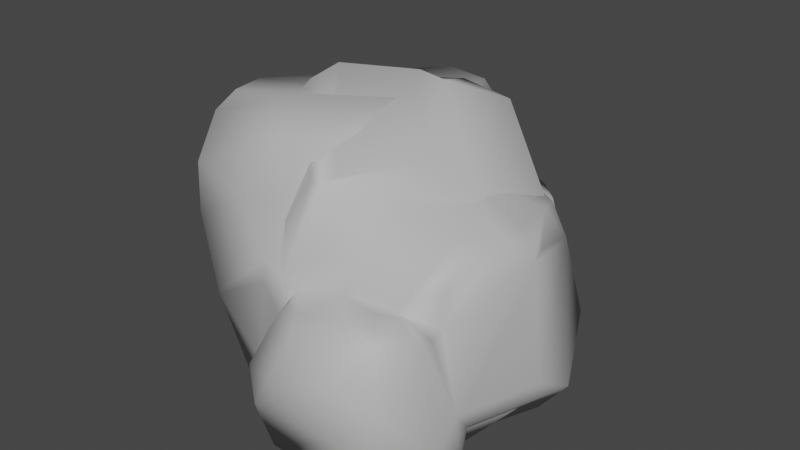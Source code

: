 # Source: rocks.blend  (saved by Blender 3.3.6; exported with 4.5.12 LTS)
import bpy
from mathutils import Matrix  # noqa: F401  (used for matrix-valued properties, if any)

bpy.ops.wm.read_factory_settings(use_empty=True)
scene = bpy.context.scene
scene.name = 'Scene'

# ---- collections
col_collection = bpy.data.collections.new('Collection'); scene.collection.children.link(col_collection)

# ---- materials (node trees are filled in below, after node groups)
mat_rocks_mat = bpy.data.materials.new('rocks_mat')
mat_rocks_mat.use_transparent_shadow = False
mat_rocks_mat.diffuse_color = (0.5, 0.5, 0.5, 1.0)
mat_rocks_mat.roughness = 0.5528

# ---- material node trees
mat_rocks_mat.use_nodes = True; mat_rocks_mat.node_tree.nodes.clear()
_N = mat_rocks_mat.node_tree.nodes; _L = mat_rocks_mat.node_tree.links
n0 = _N.new('ShaderNodeBsdfPrincipled'); n0.name = 'Principled BSDF'; n0.location = (10, 300)
n0.distribution = 'GGX'
n0.subsurface_method = 'RANDOM_WALK_SKIN'
n0.inputs[0].default_value = (0.5, 0.5, 0.5, 1.0)
n0.inputs[2].default_value = 0.5528
n0.inputs[3].default_value = 1.45
n0.inputs[27].default_value = (0.0, 0.0, 0.0, 1.0)
n0.inputs[28].default_value = 1.0
n1 = _N.new('ShaderNodeOutputMaterial'); n1.name = 'Material Output'; n1.location = (300, 300)
n2 = _N.new('ShaderNodeNormalMap'); n2.name = 'Normal Map'; n2.location = (-300, -300)
n2.label = 'Normal/Map'
_L.new(n0.outputs[0], n1.inputs[0])
_L.new(n2.outputs[0], n0.inputs[5])
n1.is_active_output = True

# ---- world
world_world = bpy.data.worlds.new('World'); scene.world = world_world
world_world.use_nodes = True; world_world.node_tree.nodes.clear()
_N = world_world.node_tree.nodes; _L = world_world.node_tree.links
n0 = _N.new('ShaderNodeOutputWorld'); n0.name = 'World Output'; n0.location = (300, 300)
n1 = _N.new('ShaderNodeBackground'); n1.name = 'Background'; n1.location = (10, 300)
n1.inputs[0].default_value = (0.05088, 0.05088, 0.05088, 1.0)
_L.new(n1.outputs[0], n0.inputs[0])
n0.is_active_output = True
world_world.color = (0.05088, 0.05088, 0.05088)
world_world.use_sun_shadow = False
world_world.sun_shadow_jitter_overblur = 0.0

# ---- meshes
me_rock1 = bpy.data.meshes.new('rock1')
me_rock1.from_pydata([(0.106, -0.1661, 0.7848), (0.1933, -0.3501, 0.4863), (0.3691, 0.1234, 0.4548), (0.2482, 0.2062, 0.6853), (0.5599, 0.0539, 0.1256), (0.4071, -0.2784, 0.1955), (0.2346, -0.3826, 0.2113), (0.1961, -0.4207, 0.3367), (-0.2971, -0.1746, 0.7742), (-0.2458, -0.3267, 0.5407), (-0.2748, -0.3879, 0.4193), (0.3435, -0.1887, -0.01569), (0.1407, -0.2861, -0.01839), (0.3739, -0.2041, 0.04096), (0.1748, -0.3163, 0.04418), (0.5104, 0.06538, -0.01359), (0.55, 0.09769, 0.03416), (-0.4668, -0.3371, 0.3072), (-0.3643, -0.269, 0.09009), (-0.2993, -0.2382, -0.01398), (-0.3833, -0.1295, 0.7722), (-0.6063, -0.1382, 0.6232), (-0.6397, -0.1808, 0.5173), (-0.6486, -0.1911, 0.4478), (-0.7046, 0.1062, 0.5382), (-0.7517, 0.09039, 0.424), (-0.7585, 0.08817, 0.3507), (-0.6509, -0.02067, 0.2899), (-0.6081, 0.00932, 0.1947), (-0.6651, 0.158, 0.1386), (-0.7327, 0.1521, 0.2545), (-0.7162, 0.1809, 0.2192), (-0.6891, 0.224, 0.2091), (-0.6595, 0.197, 0.1349), (-0.5893, 0.2408, 0.449), (-0.5922, 0.2836, 0.3359), (-0.6505, 0.261, 0.1995), (-0.4181, 0.4227, 0.3113), (-0.6378, 0.208, 0.1218), (-0.3603, 0.3981, 0.4502), (-0.4761, 0.2124, 0.6881), (-0.3704, 0.2667, 0.6943), (-0.2389, 0.3624, 0.655), (-0.3973, 0.07966, 0.7589), (-0.3695, -0.05711, 0.7887), (-0.3258, -0.1172, 0.7924), (-0.3761, 0.1879, 0.7285), (-0.1059, 0.01553, 0.7975), (-0.04164, 0.3582, 0.6865), (-0.2431, 0.1738, 0.7496), (-0.05067, 0.4258, 0.3975), (-0.05659, 0.4623, 0.1483), (-0.1144, 0.3378, -0.02076), (-0.3084, 0.2683, -0.01176), (0.2074, 0.1978, -0.02113), (0.2624, 0.2565, 0.05548), (0.105, -0.01944, -0.02113), (-0.3325, -0.0001324, -0.008846)], [], [(0, 1, 2, 3), (5, 4, 2, 1), (7, 6, 5, 1), (0, 8, 9, 1), (1, 9, 10, 7), (12, 11, 13, 14), (14, 13, 5, 6), (11, 15, 16, 13), (13, 16, 4, 5), (7, 10, 17, 18), (7, 18, 19, 6), (14, 6, 19, 12), (21, 9, 8, 20), (9, 21, 22, 10), (23, 17, 10, 22), (21, 24, 25, 22), (26, 23, 22, 25), (27, 17, 23, 26), (18, 28, 29, 19), (17, 27, 28, 18), (28, 30, 31, 29), (30, 28, 27, 26), (29, 31, 32, 33), (35, 30, 26, 34), (24, 34, 26, 25), (35, 32, 31, 30), (37, 36, 32, 35), (36, 38, 33, 32), (37, 35, 34, 39), (41, 34, 24, 40), (34, 41, 42, 39), (44, 43, 40, 20), (24, 21, 20, 40), (20, 8, 45, 44), (43, 46, 41, 40), (47, 45, 8, 0), (48, 47, 0, 3), (43, 44, 45, 47), (43, 47, 49, 46), (49, 42, 41, 46), (49, 47, 48, 42), (48, 50, 39, 42), (51, 37, 39, 50), (37, 51, 52, 53), (53, 38, 36, 37), (15, 54, 55, 16), (48, 3, 2, 50), (55, 54, 52, 51), (55, 51, 50, 2), (16, 55, 2, 4), (11, 56, 54, 15), (52, 54, 56, 53), (19, 56, 11, 12), (53, 56, 19, 57), (57, 33, 38, 53), (33, 57, 19, 29)])
me_rock1.polygons.foreach_set('use_smooth', [True] * 56)
_uv = me_rock1.uv_layers.new(name='map1')
_uv.uv.foreach_set('vector', [0.7894, 0.2973, 0.7396, 0.3287, 0.7228, 0.2474, 0.7652, 0.2347, 0.6816, 0.3154, 0.6629, 0.26, 0.7228, 0.2474, 0.7396, 0.3287, 0.7187, 0.3459, 0.6966, 0.3441, 0.6816, 0.3154, 0.7396, 0.3287, 0.1581, 0.8733, 0.154, 0.9387, 0.1092, 0.9291, 0.1017, 0.8576, 0.8073, 0.3927, 0.8139, 0.4648, 0.7917, 0.4673, 0.7803, 0.391, 0.6859, 0.5901, 0.6718, 0.5565, 0.6798, 0.5493, 0.696, 0.5827, 0.73, 0.3954, 0.7209, 0.3594, 0.7487, 0.354, 0.759, 0.3851, 0.6418, 0.3109, 0.6404, 0.2617, 0.6482, 0.2536, 0.6525, 0.3101, 0.6525, 0.3101, 0.6482, 0.2536, 0.6629, 0.26, 0.6816, 0.3154, 0.7803, 0.391, 0.7917, 0.4673, 0.774, 0.4991, 0.7358, 0.4834, 0.7803, 0.391, 0.7358, 0.4834, 0.718, 0.4731, 0.759, 0.3851, 0.73, 0.3954, 0.759, 0.3851, 0.718, 0.4731, 0.7189, 0.4012, 0.8313, 0.5298, 0.8139, 0.4648, 0.8572, 0.4798, 0.8583, 0.4956, 0.8139, 0.4648, 0.8313, 0.5298, 0.8123, 0.5331, 0.7917, 0.4673, 0.8008, 0.5345, 0.774, 0.4991, 0.7917, 0.4673, 0.8123, 0.5331, 0.4919, 0.7725, 0.4525, 0.7539, 0.4547, 0.7363, 0.4997, 0.7526, 0.4543, 0.7256, 0.5014, 0.74, 0.4997, 0.7526, 0.4547, 0.7363, 0.4751, 0.7125, 0.5339, 0.7071, 0.5014, 0.74, 0.4543, 0.7256, 0.5261, 0.666, 0.4711, 0.6953, 0.4429, 0.6906, 0.5235, 0.6454, 0.5339, 0.7071, 0.4751, 0.7125, 0.4711, 0.6953, 0.5261, 0.666, 0.4711, 0.6953, 0.4448, 0.7114, 0.4399, 0.7062, 0.4429, 0.6906, 0.4448, 0.7114, 0.4711, 0.6953, 0.4751, 0.7125, 0.4543, 0.7256, 0.4429, 0.6906, 0.4399, 0.7062, 0.4323, 0.7045, 0.4356, 0.6909, 0.415, 0.7274, 0.4448, 0.7114, 0.4543, 0.7256, 0.4214, 0.7471, 0.4525, 0.7539, 0.4214, 0.7471, 0.4543, 0.7256, 0.4547, 0.7363, 0.415, 0.7274, 0.4323, 0.7045, 0.4399, 0.7062, 0.4448, 0.7114, 0.3787, 0.7264, 0.4239, 0.703, 0.4323, 0.7045, 0.415, 0.7274, 0.4239, 0.703, 0.4323, 0.6879, 0.4356, 0.6909, 0.4323, 0.7045, 0.3787, 0.7264, 0.415, 0.7274, 0.4214, 0.7471, 0.3756, 0.7513, 0.4143, 0.804, 0.4214, 0.7471, 0.4525, 0.7539, 0.4305, 0.7933, 0.4076, 0.8615, 0.4472, 0.8256, 0.4718, 0.8369, 0.4517, 0.8703, 0.4749, 0.8191, 0.4522, 0.8115, 0.4305, 0.7933, 0.4872, 0.8161, 0.4525, 0.7539, 0.4919, 0.7725, 0.4872, 0.8161, 0.4305, 0.7933, 0.1608, 0.9532, 0.154, 0.9387, 0.1637, 0.9436, 0.1732, 0.9511, 0.1958, 0.9564, 0.2142, 0.9534, 0.2282, 0.9532, 0.2195, 0.9705, 0.1859, 0.9088, 0.1637, 0.9436, 0.154, 0.9387, 0.1581, 0.8733, 0.2443, 0.8999, 0.1859, 0.9088, 0.1581, 0.8733, 0.2215, 0.8516, 0.1958, 0.9564, 0.1732, 0.9511, 0.1637, 0.9436, 0.1859, 0.9088, 0.1958, 0.9564, 0.1859, 0.9088, 0.2118, 0.9317, 0.2142, 0.9534, 0.2118, 0.9317, 0.2459, 0.9324, 0.2282, 0.9532, 0.2142, 0.9534, 0.2118, 0.9317, 0.1859, 0.9088, 0.2443, 0.8999, 0.2459, 0.9324, 0.5038, 0.8321, 0.5018, 0.8802, 0.4517, 0.8703, 0.4718, 0.8369, 0.5002, 0.9209, 0.4421, 0.893, 0.4517, 0.8703, 0.5018, 0.8802, 0.4421, 0.893, 0.5002, 0.9209, 0.4856, 0.953, 0.4522, 0.9528, 0.5924, 0.6581, 0.5992, 0.7162, 0.5854, 0.723, 0.5446, 0.6954, 0.632, 0.5274, 0.6083, 0.5754, 0.5947, 0.5636, 0.6242, 0.5192, 0.7803, 0.1837, 0.7652, 0.2347, 0.7228, 0.2474, 0.7362, 0.1638, 0.5947, 0.5636, 0.6083, 0.5754, 0.5829, 0.6261, 0.5515, 0.6099, 0.6664, 0.2031, 0.6981, 0.1485, 0.7362, 0.1638, 0.7228, 0.2474, 0.6482, 0.2536, 0.6664, 0.2031, 0.7228, 0.2474, 0.6629, 0.26, 0.6718, 0.5565, 0.6425, 0.5937, 0.6083, 0.5754, 0.632, 0.5274, 0.5829, 0.6261, 0.6083, 0.5754, 0.6425, 0.5937, 0.5924, 0.6581, 0.6745, 0.661, 0.6425, 0.5937, 0.6718, 0.5565, 0.6859, 0.5901, 0.5924, 0.6581, 0.6425, 0.5937, 0.6745, 0.661, 0.6357, 0.6643, 0.6357, 0.6643, 0.6008, 0.7204, 0.5992, 0.7162, 0.5924, 0.6581, 0.6008, 0.7204, 0.6357, 0.6643, 0.6745, 0.661, 0.6071, 0.7218])
me_rock1.materials.append(mat_rocks_mat)
me_rock1.update()
me_rock1.normals_split_custom_set([tuple(v) for v in zip(*[iter([0.4556, -0.4393, 0.7742, 0.5503, -0.6235, 0.5553, 0.8746, 0.2533, 0.4134, 0.7062, 0.3637, 0.6074, 0.8435, -0.436, 0.3138, 0.9427, 0.1522, 0.2968, 0.8746, 0.2533, 0.4134, 0.5503, -0.6235, 0.5553, 0.1037, -0.9946, -0.006123, 0.1772, -0.9472, -0.2673, 0.8435, -0.436, 0.3138, 0.5503, -0.6235, 0.5553, 0.4556, -0.4393, 0.7742, -0.0988, -0.7198, 0.6871, -0.09035, -0.8597, 0.5027, 0.5503, -0.6235, 0.5553, 0.5503, -0.6235, 0.5553, -0.09035, -0.8597, 0.5027, -0.1469, -0.9891, 0.006992, 0.1037, -0.9946, -0.006123, -0.01599, -0.4148, -0.9098, 0.1422, -0.1505, -0.9783, 0.663, -0.6103, -0.4335, 0.07129, -0.9113, -0.4056, 0.07129, -0.9113, -0.4056, 0.663, -0.6103, -0.4335, 0.8435, -0.436, 0.3138, 0.1772, -0.9472, -0.2673, 0.1422, -0.1505, -0.9783, 0.2884, 0.07564, -0.9545, 0.7765, 0.6123, -0.1487, 0.663, -0.6103, -0.4335, 0.663, -0.6103, -0.4335, 0.7765, 0.6123, -0.1487, 0.9427, 0.1522, 0.2968, 0.8435, -0.436, 0.3138, 0.1037, -0.9946, -0.006123, -0.1469, -0.9891, 0.006992, -0.4217, -0.8644, -0.2739, -0.3806, -0.8179, -0.4314, 0.1037, -0.9946, -0.006123, -0.3806, -0.8179, -0.4314, -0.2226, -0.4915, -0.842, 0.1772, -0.9472, -0.2673, 0.07129, -0.9113, -0.4056, 0.1772, -0.9472, -0.2673, -0.2226, -0.4915, -0.842, -0.01599, -0.4148, -0.9098, -0.5985, -0.3486, 0.7213, -0.09035, -0.8597, 0.5027, -0.0988, -0.7198, 0.6871, -0.4956, -0.4614, 0.7359, -0.09035, -0.8597, 0.5027, -0.5985, -0.3486, 0.7213, -0.6148, -0.6842, 0.3923, -0.1469, -0.9891, 0.006992, -0.7392, -0.6654, -0.1037, -0.4217, -0.8644, -0.2739, -0.1469, -0.9891, 0.006992, -0.6148, -0.6842, 0.3923, -0.5985, -0.3486, 0.7213, -0.7425, 0.2022, 0.6386, -0.9589, 0.1444, 0.2443, -0.6148, -0.6842, 0.3923, -0.9887, -0.006959, -0.15, -0.7392, -0.6654, -0.1037, -0.6148, -0.6842, 0.3923, -0.9589, 0.1444, 0.2443, -0.7425, -0.4593, -0.4877, -0.4217, -0.8644, -0.2739, -0.7392, -0.6654, -0.1037, -0.9887, -0.006959, -0.15, -0.3806, -0.8179, -0.4314, -0.7321, -0.452, -0.5096, -0.5764, -0.1765, -0.7979, -0.2226, -0.4915, -0.842, -0.4217, -0.8644, -0.2739, -0.7425, -0.4593, -0.4877, -0.7321, -0.452, -0.5096, -0.3806, -0.8179, -0.4314, -0.7321, -0.452, -0.5096, -0.9775, 0.1687, -0.1265, -0.968, 0.05599, -0.2446, -0.5764, -0.1765, -0.7979, -0.9775, 0.1687, -0.1265, -0.7321, -0.452, -0.5096, -0.7425, -0.4593, -0.4877, -0.9887, -0.006959, -0.15, -0.5764, -0.1765, -0.7979, -0.968, 0.05599, -0.2446, -0.742, 0.6696, 0.03262, -0.4579, 0.03777, -0.8882, -0.6305, 0.7333, 0.2543, -0.9775, 0.1687, -0.1265, -0.9887, -0.006959, -0.15, -0.577, 0.7502, 0.3229, -0.7425, 0.2022, 0.6386, -0.577, 0.7502, 0.3229, -0.9887, -0.006959, -0.15, -0.9589, 0.1444, 0.2443, -0.6305, 0.7333, 0.2543, -0.742, 0.6696, 0.03262, -0.968, 0.05599, -0.2446, -0.9775, 0.1687, -0.1265, -0.3051, 0.9414, -0.1439, -0.4348, 0.8233, -0.3649, -0.742, 0.6696, 0.03262, -0.6305, 0.7333, 0.2543, -0.4348, 0.8233, -0.3649, -0.4076, 0.431, -0.805, -0.4579, 0.03777, -0.8882, -0.742, 0.6696, 0.03262, -0.3051, 0.9414, -0.1439, -0.6305, 0.7333, 0.2543, -0.577, 0.7502, 0.3229, -0.2551, 0.9263, 0.2774, -0.4219, 0.7139, 0.5589, -0.577, 0.7502, 0.3229, -0.7425, 0.2022, 0.6386, -0.59, 0.4049, 0.6985, -0.577, 0.7502, 0.3229, -0.4219, 0.7139, 0.5589, -0.1769, 0.8362, 0.5191, -0.2551, 0.9263, 0.2774, -0.2671, 0.09309, 0.9592, -0.2865, 0.1589, 0.9448, -0.59, 0.4049, 0.6985, -0.4956, -0.4614, 0.7359, -0.7425, 0.2022, 0.6386, -0.5985, -0.3486, 0.7213, -0.4956, -0.4614, 0.7359, -0.59, 0.4049, 0.6985, -0.4956, -0.4614, 0.7359, -0.0988, -0.7198, 0.6871, -0.04661, -0.04393, 0.9979, -0.2671, 0.09309, 0.9592, -0.2865, 0.1589, 0.9448, -0.1416, 0.3351, 0.9315, -0.4219, 0.7139, 0.5589, -0.59, 0.4049, 0.6985, 0.09261, 0.1664, 0.9817, -0.04661, -0.04393, 0.9979, -0.0988, -0.7198, 0.6871, 0.4556, -0.4393, 0.7742, 0.2931, 0.7496, 0.5935, 0.09261, 0.1664, 0.9817, 0.4556, -0.4393, 0.7742, 0.7062, 0.3637, 0.6074, -0.2865, 0.1589, 0.9448, -0.2671, 0.09309, 0.9592, -0.04661, -0.04393, 0.9979, 0.09261, 0.1664, 0.9817, -0.2865, 0.1589, 0.9448, 0.09261, 0.1664, 0.9817, -0.06136, 0.3387, 0.9389, -0.1416, 0.3351, 0.9315, -0.06136, 0.3387, 0.9389, -0.1769, 0.8362, 0.5191, -0.4219, 0.7139, 0.5589, -0.1416, 0.3351, 0.9315, -0.06136, 0.3387, 0.9389, 0.09261, 0.1664, 0.9817, 0.2931, 0.7496, 0.5935, -0.1769, 0.8362, 0.5191, 0.2931, 0.7496, 0.5935, 0.3674, 0.9196, 0.1392, -0.2551, 0.9263, 0.2774, -0.1769, 0.8362, 0.5191, 0.2595, 0.9533, -0.1548, -0.3051, 0.9414, -0.1439, -0.2551, 0.9263, 0.2774, 0.3674, 0.9196, 0.1392, -0.3051, 0.9414, -0.1439, 0.2595, 0.9533, -0.1548, -0.07128, 0.4934, -0.8669, -0.2383, 0.4144, -0.8783, -0.2383, 0.4144, -0.8783, -0.4076, 0.431, -0.805, -0.4348, 0.8233, -0.3649, -0.3051, 0.9414, -0.1439, 0.2884, 0.07564, -0.9545, 0.1123, 0.2604, -0.959, 0.5193, 0.8478, -0.1079, 0.7765, 0.6123, -0.1487, 0.2931, 0.7496, 0.5935, 0.7062, 0.3637, 0.6074, 0.8746, 0.2533, 0.4134, 0.3674, 0.9196, 0.1392, 0.5193, 0.8478, -0.1079, 0.1123, 0.2604, -0.959, -0.07128, 0.4934, -0.8669, 0.2595, 0.9533, -0.1548, 0.5193, 0.8478, -0.1079, 0.2595, 0.9533, -0.1548, 0.3674, 0.9196, 0.1392, 0.8746, 0.2533, 0.4134, 0.7765, 0.6123, -0.1487, 0.5193, 0.8478, -0.1079, 0.8746, 0.2533, 0.4134, 0.9427, 0.1522, 0.2968, 0.1422, -0.1505, -0.9783, -0.005504, -0.006612, -1.0, 0.1123, 0.2604, -0.959, 0.2884, 0.07564, -0.9545, -0.07128, 0.4934, -0.8669, 0.1123, 0.2604, -0.959, -0.005504, -0.006612, -1.0, -0.2383, 0.4144, -0.8783, -0.2226, -0.4915, -0.842, -0.005504, -0.006612, -1.0, 0.1422, -0.1505, -0.9783, -0.01599, -0.4148, -0.9098, -0.2383, 0.4144, -0.8783, -0.005504, -0.006612, -1.0, -0.2226, -0.4915, -0.842, -0.16, -0.004345, -0.9871, -0.16, -0.004345, -0.9871, -0.4579, 0.03777, -0.8882, -0.4076, 0.431, -0.805, -0.2383, 0.4144, -0.8783, -0.4579, 0.03777, -0.8882, -0.16, -0.004345, -0.9871, -0.2226, -0.4915, -0.842, -0.5764, -0.1765, -0.7979])] * 3)])
me_rock2 = bpy.data.meshes.new('rock2')
me_rock2.from_pydata([(0.1358, -0.4332, 0.3266), (0.2627, -0.3445, 0.3047), (0.2363, -0.09753, 0.7796), (0.1654, -0.1551, 0.7893), (-0.1631, -0.4092, 0.3544), (0.07559, -0.1587, 0.7872), (-0.03731, -0.4796, 0.2372), (0.001552, -0.4817, 0.2365), (0.2373, -0.2535, 0.09578), (0.05878, -0.3385, -0.0259), (0.1778, -0.2595, -0.02224), (-0.04972, -0.3591, -0.02512), (-0.2622, -0.3332, 0.3364), (-0.2816, -0.3096, 0.2913), (-0.1806, -0.2604, -0.02423), (-0.296, -0.2043, 0.3924), (-0.324, -0.1973, 0.2916), (-0.3376, -0.0533, 0.1669), (-0.3526, 0.09388, 0.04362), (-0.3146, 0.06382, -0.02255), (-0.3401, 0.2045, 0.03657), (-0.2954, 0.1938, -0.02228), (-0.2769, 0.3692, 0.201), (-0.1787, 0.37, 0.5577), (-0.1928, 0.04979, 0.6777), (0.000737, 0.3638, -0.02456), (0.29, 0.3729, 0.2268), (0.2645, 0.3737, 0.4236), (0.189, 0.3705, 0.5839), (0.2699, 0.2714, 0.6325), (0.2919, 0.3394, 0.4377), (0.3118, 0.3533, 0.224), (0.2919, 0.1908, -0.02167), (0.2704, -0.04925, -0.01972), (0.2915, -0.03307, 0.01491), (0.2917, -0.193, 0.1895), (0.2642, 0.04377, -0.01808), (-0.1437, -0.2078, 0.5433), (-0.04939, -0.0566, 0.7378)], [], [(0, 1, 2, 3), (5, 4, 0, 3), (4, 6, 7, 0), (1, 0, 7, 8), (7, 9, 10, 8), (6, 11, 9, 7), (6, 4, 12, 13), (13, 14, 11, 6), (16, 13, 12, 15), (19, 14, 17, 18), (16, 17, 14, 13), (21, 19, 18, 20), (22, 20, 18, 17), (22, 17, 16, 23), (15, 24, 23, 16), (25, 21, 20, 22), (27, 28, 29, 30), (26, 27, 30, 31), (32, 25, 26, 31), (10, 33, 34, 8), (8, 34, 35, 1), (2, 1, 35, 29), (29, 35, 34, 30), (32, 31, 30, 34), (33, 36, 32, 34), (15, 12, 4, 37), (38, 37, 4, 5), (37, 38, 24, 15), (5, 3, 2, 38), (38, 2, 29, 24), (28, 23, 24, 29), (23, 28, 27, 22), (26, 25, 22, 27), (10, 9, 11, 33), (33, 11, 14, 36), (21, 36, 14, 19), (25, 32, 36, 21)])
me_rock2.polygons.foreach_set('use_smooth', [True] * 37)
_uv = me_rock2.uv_layers.new(name='map1')
_uv.uv.foreach_set('vector', [0.3184, 0.9044, 0.3156, 0.8799, 0.3947, 0.8474, 0.398, 0.8624, 0.06463, 0.8523, 0.02774, 0.7706, 0.07627, 0.7658, 0.07915, 0.8533, 0.1793, 0.09029, 0.2, 0.06843, 0.2063, 0.06824, 0.2278, 0.08509, 0.3156, 0.8799, 0.3184, 0.9044, 0.2996, 0.925, 0.2817, 0.8681, 0.2996, 0.925, 0.2569, 0.896, 0.2612, 0.8725, 0.2817, 0.8681, 0.2, 0.06843, 0.1963, 0.02178, 0.214, 0.01956, 0.2063, 0.06824, 0.5662, 0.7303, 0.5851, 0.7549, 0.5786, 0.7738, 0.5715, 0.7775, 0.5715, 0.7775, 0.519, 0.7728, 0.5197, 0.7454, 0.5662, 0.7303, 0.5712, 0.7961, 0.5715, 0.7775, 0.5786, 0.7738, 0.5874, 0.794, 0.5187, 0.8336, 0.519, 0.7728, 0.5508, 0.8173, 0.5308, 0.84, 0.5712, 0.7961, 0.5508, 0.8173, 0.519, 0.7728, 0.5715, 0.7775, 0.5172, 0.8562, 0.5187, 0.8336, 0.5308, 0.84, 0.5297, 0.8581, 0.5588, 0.886, 0.5297, 0.8581, 0.5308, 0.84, 0.5508, 0.8173, 0.5588, 0.886, 0.5508, 0.8173, 0.5712, 0.7961, 0.6211, 0.8852, 0.5874, 0.794, 0.638, 0.8307, 0.6211, 0.8852, 0.5712, 0.7961, 0.9046, 0.554, 0.8558, 0.58, 0.8459, 0.5731, 0.8501, 0.5342, 0.3408, 0.765, 0.3699, 0.7627, 0.3738, 0.7849, 0.342, 0.7723, 0.3083, 0.7637, 0.3408, 0.765, 0.342, 0.7723, 0.3071, 0.7683, 0.9508, 0.5835, 0.9046, 0.554, 0.9638, 0.5353, 0.9673, 0.5386, 0.2612, 0.8725, 0.2638, 0.8333, 0.2702, 0.8299, 0.2817, 0.8681, 0.2817, 0.8681, 0.2702, 0.8299, 0.298, 0.8555, 0.3156, 0.8799, 0.3947, 0.8474, 0.3156, 0.8799, 0.298, 0.8555, 0.3738, 0.7849, 0.3738, 0.7849, 0.298, 0.8555, 0.2702, 0.8299, 0.342, 0.7723, 0.2656, 0.7936, 0.3071, 0.7683, 0.342, 0.7723, 0.2702, 0.8299, 0.2638, 0.8333, 0.263, 0.8178, 0.2656, 0.7936, 0.2702, 0.8299, 0.5874, 0.794, 0.5786, 0.7738, 0.5851, 0.7549, 0.6191, 0.7859, 0.6574, 0.8048, 0.6191, 0.7859, 0.5851, 0.7549, 0.6726, 0.7813, 0.6191, 0.7859, 0.6574, 0.8048, 0.638, 0.8307, 0.5874, 0.794, 0.06463, 0.8523, 0.07915, 0.8533, 0.09038, 0.863, 0.04364, 0.8699, 0.04364, 0.8699, 0.09038, 0.863, 0.09326, 0.9275, 0.01953, 0.8885, 0.0794, 0.9448, 0.01971, 0.944, 0.01953, 0.8885, 0.09326, 0.9275, 0.8937, 0.8811, 0.9533, 0.8769, 0.9655, 0.9028, 0.8778, 0.9389, 0.9696, 0.9347, 0.9228, 0.9754, 0.8778, 0.9389, 0.9655, 0.9028, 0.93, 0.6558, 0.9104, 0.668, 0.8927, 0.6707, 0.9461, 0.6222, 0.9461, 0.6222, 0.8927, 0.6707, 0.872, 0.6541, 0.9456, 0.6072, 0.8558, 0.58, 0.9456, 0.6072, 0.872, 0.6541, 0.852, 0.6009, 0.9046, 0.554, 0.9508, 0.5835, 0.9456, 0.6072, 0.8558, 0.58])
me_rock2.materials.append(mat_rocks_mat)
me_rock2.update()
me_rock2.normals_split_custom_set([tuple(v) for v in zip(*[iter([0.3213, -0.9108, 0.2593, 0.9242, -0.3716, 0.08809, 0.8247, -0.05949, 0.5624, 0.2468, -0.7602, 0.6011, -0.171, -0.7274, 0.6645, -0.2822, -0.8263, 0.4874, 0.3213, -0.9108, 0.2593, 0.2468, -0.7602, 0.6011, -0.2822, -0.8263, 0.4874, -0.3664, -0.919, -0.1458, 0.2999, -0.9458, -0.1245, 0.3213, -0.9108, 0.2593, 0.9242, -0.3716, 0.08809, 0.3213, -0.9108, 0.2593, 0.2999, -0.9458, -0.1245, 0.7144, -0.6146, -0.3345, 0.2999, -0.9458, -0.1245, 0.3615, -0.6332, -0.6844, 0.5138, -0.5454, -0.6622, 0.7144, -0.6146, -0.3345, -0.3664, -0.919, -0.1458, -0.3233, -0.5714, -0.7543, 0.3615, -0.6332, -0.6844, 0.2999, -0.9458, -0.1245, -0.3664, -0.919, -0.1458, -0.2822, -0.8263, 0.4874, -0.681, -0.6213, 0.3876, -0.7658, -0.5886, -0.2589, -0.7658, -0.5886, -0.2589, -0.3767, -0.3229, -0.8682, -0.3233, -0.5714, -0.7543, -0.3664, -0.919, -0.1458, -0.9958, -0.03741, 0.08409, -0.7658, -0.5886, -0.2589, -0.681, -0.6213, 0.3876, -0.9184, -0.07597, 0.3883, -0.2234, -0.07658, -0.9717, -0.3767, -0.3229, -0.8682, -0.9958, -0.0224, 0.08901, -0.9952, -0.08049, -0.05509, -0.9958, -0.03741, 0.08409, -0.9958, -0.0224, 0.08901, -0.3767, -0.3229, -0.8682, -0.7658, -0.5886, -0.2589, -0.1686, 0.2325, -0.9579, -0.2234, -0.07658, -0.9717, -0.9952, -0.08049, -0.05509, -0.8223, 0.514, -0.2441, -0.6539, 0.7541, 0.06205, -0.8223, 0.514, -0.2441, -0.9952, -0.08049, -0.05509, -0.9958, -0.0224, 0.08901, -0.6539, 0.7541, 0.06205, -0.9958, -0.0224, 0.08901, -0.9958, -0.03741, 0.08409, -0.5291, 0.7075, 0.4686, -0.9184, -0.07597, 0.3883, -0.6215, 0.1605, 0.7668, -0.5291, 0.7075, 0.4686, -0.9958, -0.03741, 0.08409, 0.001294, 0.7468, -0.6651, -0.1686, 0.2325, -0.9579, -0.8223, 0.514, -0.2441, -0.6539, 0.7541, 0.06205, 0.06611, 0.9976, 0.01964, -0.0007722, 0.8353, 0.5498, 0.7725, 0.2005, 0.6025, 0.9959, 0.05725, 0.07061, 0.1576, 0.9728, -0.1699, 0.06611, 0.9976, 0.01964, 0.9959, 0.05725, 0.07061, 0.9358, 0.2887, -0.2025, 0.6324, 0.1402, -0.7619, 0.001294, 0.7468, -0.6651, 0.1576, 0.9728, -0.1699, 0.9358, 0.2887, -0.2025, 0.5138, -0.5454, -0.6622, 0.2467, -0.08188, -0.9656, 0.996, -0.07986, -0.04084, 0.7144, -0.6146, -0.3345, 0.7144, -0.6146, -0.3345, 0.996, -0.07986, -0.04084, 0.9954, -0.0905, 0.0306, 0.9242, -0.3716, 0.08809, 0.8247, -0.05949, 0.5624, 0.9242, -0.3716, 0.08809, 0.9954, -0.0905, 0.0306, 0.7725, 0.2005, 0.6025, 0.7725, 0.2005, 0.6025, 0.9954, -0.0905, 0.0306, 0.996, -0.07986, -0.04084, 0.9959, 0.05725, 0.07061, 0.6324, 0.1402, -0.7619, 0.9358, 0.2887, -0.2025, 0.9959, 0.05725, 0.07061, 0.996, -0.07986, -0.04084, 0.2467, -0.08188, -0.9656, 0.03829, -0.006786, -0.9992, 0.6324, 0.1402, -0.7619, 0.996, -0.07986, -0.04084, -0.9184, -0.07597, 0.3883, -0.681, -0.6213, 0.3876, -0.2822, -0.8263, 0.4874, -0.605, -0.479, 0.6361, -0.3336, 0.05696, 0.941, -0.605, -0.479, 0.6361, -0.2822, -0.8263, 0.4874, -0.171, -0.7274, 0.6645, -0.605, -0.479, 0.6361, -0.3336, 0.05696, 0.941, -0.6215, 0.1605, 0.7668, -0.9184, -0.07597, 0.3883, -0.171, -0.7274, 0.6645, 0.2468, -0.7602, 0.6011, 0.8247, -0.05949, 0.5624, -0.3336, 0.05696, 0.941, -0.3336, 0.05696, 0.941, 0.8247, -0.05949, 0.5624, 0.7725, 0.2005, 0.6025, -0.6215, 0.1605, 0.7668, -0.0007722, 0.8353, 0.5498, -0.5291, 0.7075, 0.4686, -0.6215, 0.1605, 0.7668, 0.7725, 0.2005, 0.6025, -0.5291, 0.7075, 0.4686, -0.0007722, 0.8353, 0.5498, 0.06611, 0.9976, 0.01964, -0.6539, 0.7541, 0.06205, 0.1576, 0.9728, -0.1699, 0.001294, 0.7468, -0.6651, -0.6539, 0.7541, 0.06205, 0.06611, 0.9976, 0.01964, 0.5138, -0.5454, -0.6622, 0.3615, -0.6332, -0.6844, -0.3233, -0.5714, -0.7543, 0.2467, -0.08188, -0.9656, 0.2467, -0.08188, -0.9656, -0.3233, -0.5714, -0.7543, -0.3767, -0.3229, -0.8682, 0.03829, -0.006786, -0.9992, -0.1686, 0.2325, -0.9579, 0.03829, -0.006786, -0.9992, -0.3767, -0.3229, -0.8682, -0.2234, -0.07658, -0.9717, 0.001294, 0.7468, -0.6651, 0.6324, 0.1402, -0.7619, 0.03829, -0.006786, -0.9992, -0.1686, 0.2325, -0.9579])] * 3)])
me_rock5 = bpy.data.meshes.new('rock5')
me_rock5.from_pydata([(-0.7592, -0.1129, 0.4636), (-0.7532, -0.02807, 0.2794), (-0.4234, -0.446, 0.3557), (-0.6262, -0.3331, 0.5755), (-0.3078, -0.4068, -0.01108), (-0.5749, -0.05479, -0.0128), (-0.2279, -0.4777, 0.7963), (-0.5791, -0.3624, 0.798), (-0.1024, -0.5215, 0.5518), (-0.0909, -0.5156, 0.6416), (-0.1277, -0.4753, -0.01586), (-0.189, -0.4814, 0.1843), (-0.03468, -0.5213, 0.4457), (0.03239, -0.504, 0.5633), (0.1724, -0.4298, 0.5605), (0.204, -0.4029, 0.5503), (0.1626, -0.3615, 0.6665), (0.107, -0.2443, 0.8764), (-0.1904, -0.3381, 0.978), (0.1551, -0.201, 0.8488), (0.1839, 0.07038, 1.008), (0.1138, 0.142, 1.063), (-0.2698, -0.2438, 1.066), (0.274, 0.05632, 0.8457), (0.2373, 0.1212, 0.9362), (0.1594, 0.524, 0.8096), (0.05023, 0.5712, 0.9097), (-0.01256, 0.5661, 0.9805), (0.2309, 0.3244, 0.8), (0.2616, 0.1658, 0.8345), (0.227, 0.4204, 0.7209), (0.228, 0.4714, 0.5561), (0.2107, 0.5356, 0.5274), (0.1504, 0.5447, 0.3124), (0.07195, 0.7022, 0.3093), (0.05235, 0.3911, -0.005326), (0.01245, 0.4944, -0.01426), (-0.3938, 0.6459, -0.005005), (-0.4707, 0.7981, 0.2339), (-0.05846, 0.8076, 0.3803), (-0.2415, 0.8878, 0.4182), (-0.3017, 0.7318, 0.9224), (-0.6456, 0.01304, 0.9894), (-0.5024, 0.6208, 0.8951), (-0.54, -0.198, 1.03), (-0.7024, -0.07809, 0.8947), (-0.6142, -0.2334, 0.9459), (-0.7895, -0.02927, 0.5459), (-0.7948, 0.138, 0.3567), (-0.7307, 0.3793, 0.2373), (-0.5796, 0.3274, -0.009446), (-0.5641, 0.6803, 0.6094), (-0.6308, 0.6806, 0.3662), (0.1716, 0.4197, -0.002907), (0.2385, 0.5237, 0.2049), (0.301, 0.3644, 0.7626), (0.5783, 0.3826, 0.2838), (0.5411, 0.3038, 0.6022), (0.4843, 0.2894, 0.7297), (0.5178, 0.1927, 0.7507), (0.4446, -0.1984, 0.7627), (0.5275, -0.07967, 0.7614), (0.5501, 0.006521, 0.7598), (0.6071, 0.04062, 0.6883), (0.6269, -0.0268, 0.6713), (0.733, -0.1178, 0.3039), (0.6904, 0.1386, 0.1375), (0.573, 0.1458, -0.01025), (0.551, -0.3201, 0.2038), (0.5233, -0.2197, 0.09162), (0.4264, -0.2185, -0.01315), (0.4749, -0.3095, 0.4967), (0.4598, -0.322, 0.5095), (0.4444, -0.3363, 0.5184), (0.489, -0.3764, 0.497), (0.4618, -0.2798, 0.6123), (0.3799, -0.3611, 0.598), (0.4065, -0.3679, 0.5343), (0.3509, -0.3845, 0.5481), (0.3858, -0.3837, 0.542), (0.5679, -0.3138, 0.0245), (0.5504, -0.323, -0.01578), (0.586, -0.4739, 0.1414), (0.5039, -0.4193, 0.4834), (0.3592, -0.4107, 0.5516), (0.4096, -0.5462, 0.5036), (0.2721, -0.5433, 0.5695), (0.316, -0.4456, 0.564), (0.1336, -0.5993, 0.5618), (0.05217, -0.5622, 0.5581), (0.06938, -0.5771, 0.5575), (-0.00626, -0.5836, 0.4611), (-0.1147, -0.5984, 0.2643), (0.08442, -0.6954, 0.3505), (0.1375, -0.6632, 0.4703), (0.1044, -0.6998, 0.2752), (-0.01687, -0.6724, 0.1863), (0.0002516, -0.6136, -0.009992), (0.3498, -0.6836, 0.2159), (0.3938, -0.6206, -0.01328), (0.4113, -0.6494, 0.103), (0.4754, -0.5984, 0.101), (0.455, -0.5794, 0.2851), (0.3441, -0.657, 0.3813), (0.1708, -0.1491, -0.01602), (-0.04037, 0.07036, -0.01602), (-0.316, 0.1485, -0.01601)], [], [(0, 1, 2, 3), (5, 4, 2, 1), (3, 2, 6, 7), (2, 8, 9, 6), (11, 2, 4, 10), (11, 12, 8, 2), (12, 13, 9, 8), (14, 15, 16), (13, 14, 16, 9), (9, 16, 17, 6), (17, 18, 6), (19, 17, 16), (18, 20, 21, 22), (18, 17, 20), (20, 19, 23, 24), (19, 20, 17), (26, 20, 24, 25), (27, 21, 20, 26), (29, 28, 25, 24), (23, 29, 24), (25, 28, 30), (30, 31, 32, 25), (34, 32, 31, 33), (36, 34, 33, 35), (36, 37, 38, 34), (40, 39, 34, 38), (32, 34, 39, 25), (25, 39, 40, 26), (40, 41, 27, 26), (43, 42, 27, 41), (21, 42, 44, 22), (42, 21, 27), (44, 42, 45, 46), (22, 44, 46, 18), (7, 6, 18, 46), (7, 46, 45, 3), (0, 3, 45, 47), (1, 0, 47, 48), (50, 5, 1, 49), (48, 49, 1), (42, 43, 51, 45), (51, 48, 47, 45), (51, 52, 49, 48), (40, 51, 43, 41), (38, 52, 51, 40), (37, 50, 49, 38), (49, 52, 38), (54, 53, 35, 33), (55, 30, 28), (56, 54, 33, 31), (31, 30, 57, 56), (55, 58, 57, 30), (58, 55, 28, 29), (23, 59, 58, 29), (61, 23, 19, 60), (62, 59, 23, 61), (64, 63, 59, 62), (64, 62, 61), (59, 63, 57, 58), (57, 63, 64, 65), (66, 56, 57, 65), (54, 56, 67, 53), (66, 67, 56), (65, 68, 69, 66), (70, 67, 66, 69), (64, 71, 68, 65), (71, 72, 73, 74), (72, 71, 75, 73), (61, 75, 71, 64), (75, 61, 60, 76), (73, 75, 76, 77), (60, 19, 16, 76), (15, 78, 76, 16), (78, 79, 77, 76), (69, 80, 81, 70), (68, 82, 80, 69), (68, 74, 83, 82), (68, 71, 74), (74, 77, 79, 83), (74, 73, 77), (83, 79, 84, 85), (87, 86, 85, 84), (87, 84, 78, 15), (78, 84, 79), (87, 15, 14, 86), (14, 13, 88, 86), (90, 88, 13, 89), (91, 89, 13, 12), (92, 91, 12, 11), (92, 93, 94, 91), (91, 94, 88, 90), (89, 91, 90), (96, 95, 93, 92), (97, 96, 92, 10), (11, 10, 92), (98, 95, 96, 97), (97, 99, 100, 98), (99, 101, 100), (82, 101, 99, 81), (80, 82, 81), (82, 83, 102, 101), (102, 83, 85, 103), (98, 100, 101, 102), (103, 98, 102), (103, 93, 95, 98), (103, 94, 93), (86, 94, 103, 85), (86, 88, 94), (97, 70, 81, 99), (10, 104, 70, 97), (104, 53, 67, 70), (105, 35, 53, 104), (104, 10, 4, 105), (4, 5, 106, 105), (5, 50, 37, 106), (35, 106, 37, 36), (35, 105, 106)])
me_rock5.polygons.foreach_set('use_smooth', [True] * 117)
_uv = me_rock5.uv_layers.new(name='map1')
_uv.uv.foreach_set('vector', [0.4588, 0.5063, 0.4295, 0.5198, 0.43, 0.4344, 0.4752, 0.464, 0.3761, 0.5113, 0.3665, 0.4388, 0.43, 0.4344, 0.4295, 0.5198, 0.403, 0.1551, 0.44, 0.1189, 0.4724, 0.1902, 0.4126, 0.191, 0.44, 0.1189, 0.4935, 0.1504, 0.4953, 0.165, 0.4724, 0.1902, 0.4784, 0.09093, 0.44, 0.1189, 0.4568, 0.05852, 0.488, 0.05842, 0.4784, 0.09093, 0.5043, 0.1332, 0.4935, 0.1504, 0.44, 0.1189, 0.5043, 0.1332, 0.5155, 0.1524, 0.4953, 0.165, 0.4935, 0.1504, 0.1529, 0.05968, 0.1525, 0.05277, 0.1732, 0.05691, 0.3588, 0.0592, 0.3819, 0.07082, 0.3761, 0.09056, 0.3354, 0.06373, 0.3354, 0.06373, 0.3761, 0.09056, 0.3589, 0.1271, 0.3067, 0.08199, 0.3589, 0.1271, 0.3078, 0.1186, 0.3067, 0.08199, 0.6827, 0.496, 0.6916, 0.5031, 0.6611, 0.5289, 0.3078, 0.1186, 0.3676, 0.1856, 0.3542, 0.1997, 0.2938, 0.1377, 0.3078, 0.1186, 0.3589, 0.1271, 0.3676, 0.1856, 0.6964, 0.4466, 0.6827, 0.496, 0.6667, 0.453, 0.6808, 0.4406, 0.6827, 0.496, 0.6964, 0.4466, 0.6916, 0.5031, 0.6832, 0.3618, 0.6964, 0.4466, 0.6808, 0.4406, 0.6612, 0.3742, 0.6985, 0.3598, 0.7082, 0.4323, 0.6964, 0.4466, 0.6832, 0.3618, 0.6636, 0.4349, 0.6581, 0.4086, 0.6612, 0.3742, 0.6808, 0.4406, 0.6667, 0.453, 0.6636, 0.4349, 0.6808, 0.4406, 0.6612, 0.3742, 0.6581, 0.4086, 0.645, 0.3933, 0.645, 0.3933, 0.6183, 0.3845, 0.6147, 0.3735, 0.6612, 0.3742, 0.582, 0.3364, 0.6147, 0.3735, 0.6183, 0.3845, 0.5801, 0.3651, 0.5225, 0.3578, 0.582, 0.3364, 0.5801, 0.3651, 0.5217, 0.3758, 0.1172, 0.1196, 0.05219, 0.09309, 0.04843, 0.04571, 0.1374, 0.05986, 0.09081, 0.01956, 0.1188, 0.037, 0.1374, 0.05986, 0.04843, 0.04571, 0.6147, 0.3735, 0.582, 0.3364, 0.5962, 0.3099, 0.6612, 0.3742, 0.6923, 0.7913, 0.7724, 0.8332, 0.7705, 0.8661, 0.6791, 0.8128, 0.7705, 0.8661, 0.685, 0.8752, 0.6678, 0.8232, 0.6791, 0.8128, 0.2481, 0.2751, 0.2295, 0.174, 0.3294, 0.2685, 0.2806, 0.294, 0.3542, 0.1997, 0.2295, 0.174, 0.2507, 0.1393, 0.2938, 0.1377, 0.2295, 0.174, 0.3542, 0.1997, 0.3294, 0.2685, 0.5581, 0.488, 0.5452, 0.5261, 0.5281, 0.5115, 0.5389, 0.4842, 0.2938, 0.1377, 0.2507, 0.1393, 0.2381, 0.1243, 0.3078, 0.1186, 0.2453, 0.09165, 0.3067, 0.08199, 0.3078, 0.1186, 0.2381, 0.1243, 0.5146, 0.4598, 0.5389, 0.4842, 0.5281, 0.5115, 0.4752, 0.464, 0.4588, 0.5063, 0.4752, 0.464, 0.5281, 0.5115, 0.4718, 0.5194, 0.4295, 0.5198, 0.4588, 0.5063, 0.4718, 0.5194, 0.443, 0.5461, 0.3762, 0.5781, 0.3761, 0.5113, 0.4295, 0.5198, 0.4233, 0.584, 0.443, 0.5461, 0.4233, 0.584, 0.4295, 0.5198, 0.5452, 0.5261, 0.5342, 0.6293, 0.4856, 0.6398, 0.5281, 0.5115, 0.4856, 0.6398, 0.443, 0.5461, 0.4718, 0.5194, 0.5281, 0.5115, 0.4856, 0.6398, 0.4423, 0.6354, 0.4233, 0.584, 0.443, 0.5461, 0.7705, 0.8661, 0.7312, 0.9233, 0.6841, 0.9126, 0.685, 0.8752, 0.7952, 0.9094, 0.7693, 0.938, 0.7312, 0.9233, 0.7705, 0.8661, 0.3683, 0.6393, 0.3762, 0.5781, 0.4233, 0.584, 0.4127, 0.6615, 0.4233, 0.584, 0.4423, 0.6354, 0.4127, 0.6615, 0.9089, 0.4298, 0.8976, 0.4673, 0.8778, 0.4694, 0.8942, 0.4124, 0.9273, 0.1513, 0.9173, 0.1644, 0.9147, 0.1444, 0.9683, 0.4166, 0.9089, 0.4298, 0.8942, 0.4124, 0.91, 0.3723, 0.91, 0.3723, 0.9128, 0.3445, 0.9673, 0.3631, 0.9683, 0.4166, 0.9274, 0.3368, 0.9595, 0.3418, 0.9673, 0.3631, 0.9128, 0.3445, 0.9573, 0.1386, 0.9273, 0.1513, 0.9147, 0.1444, 0.9178, 0.1178, 0.9192, 0.09994, 0.9615, 0.1223, 0.9573, 0.1386, 0.9178, 0.1178, 0.9625, 0.07797, 0.9192, 0.09994, 0.9007, 0.05795, 0.9496, 0.05841, 0.9661, 0.09196, 0.9615, 0.1223, 0.9192, 0.09994, 0.9625, 0.07797, 0.8069, 0.6669, 0.811, 0.6559, 0.8266, 0.6293, 0.8254, 0.6624, 0.8069, 0.6669, 0.8254, 0.6624, 0.8257, 0.6783, 0.8266, 0.6293, 0.811, 0.6559, 0.8026, 0.6083, 0.8257, 0.6118, 0.8026, 0.6083, 0.811, 0.6559, 0.8069, 0.6669, 0.7489, 0.6779, 0.7248, 0.6386, 0.7477, 0.5959, 0.8026, 0.6083, 0.7489, 0.6779, 0.1648, 0.1002, 0.2225, 0.1198, 0.2063, 0.1788, 0.1427, 0.1325, 0.7248, 0.6386, 0.6959, 0.6333, 0.7477, 0.5959, 0.7489, 0.6779, 0.7293, 0.7169, 0.705, 0.7004, 0.7248, 0.6386, 0.6815, 0.6978, 0.6959, 0.6333, 0.7248, 0.6386, 0.705, 0.7004, 0.8069, 0.6669, 0.7835, 0.7242, 0.7293, 0.7169, 0.7489, 0.6779, 0.7835, 0.7242, 0.7867, 0.7267, 0.7894, 0.7295, 0.7801, 0.735, 0.7867, 0.7267, 0.7835, 0.7242, 0.8036, 0.7169, 0.7894, 0.7295, 0.8257, 0.6783, 0.8036, 0.7169, 0.7835, 0.7242, 0.8069, 0.6669, 0.8036, 0.7169, 0.8257, 0.6783, 0.8291, 0.702, 0.8061, 0.7357, 0.7894, 0.7295, 0.8036, 0.7169, 0.8061, 0.7357, 0.7944, 0.7365, 0.9496, 0.05841, 0.9007, 0.05795, 0.9104, 0.01982, 0.9473, 0.01957, 0.1525, 0.05277, 0.1502, 0.0289, 0.1585, 0.02308, 0.1732, 0.05691, 0.1502, 0.0289, 0.1474, 0.02393, 0.1478, 0.01956, 0.1585, 0.02308, 0.705, 0.7004, 0.698, 0.7188, 0.6906, 0.7207, 0.6815, 0.6978, 0.7293, 0.7169, 0.7184, 0.7413, 0.698, 0.7188, 0.705, 0.7004, 0.7293, 0.7169, 0.7801, 0.735, 0.7759, 0.7417, 0.7184, 0.7413, 0.7293, 0.7169, 0.7835, 0.7242, 0.7801, 0.735, 0.4359, 0.07533, 0.4214, 0.07804, 0.4176, 0.07581, 0.4384, 0.06801, 0.4359, 0.07533, 0.4285, 0.08255, 0.4214, 0.07804, 0.4384, 0.06801, 0.4176, 0.07581, 0.4127, 0.07184, 0.4212, 0.04832, 0.4051, 0.06678, 0.397, 0.05194, 0.4212, 0.04832, 0.4127, 0.07184, 0.4051, 0.06678, 0.4127, 0.07184, 0.4118, 0.07631, 0.3874, 0.07521, 0.4118, 0.07631, 0.4127, 0.07184, 0.4176, 0.07581, 0.4051, 0.06678, 0.3874, 0.07521, 0.3819, 0.07082, 0.397, 0.05194, 0.3819, 0.07082, 0.3588, 0.0592, 0.3749, 0.0431, 0.397, 0.05194, 0.3645, 0.04701, 0.3749, 0.0431, 0.3588, 0.0592, 0.3618, 0.04953, 0.9546, 0.7577, 0.9566, 0.7762, 0.9468, 0.7781, 0.9433, 0.7563, 0.9469, 0.722, 0.9546, 0.7577, 0.9433, 0.7563, 0.9235, 0.7109, 0.9469, 0.722, 0.9796, 0.7422, 0.9805, 0.7641, 0.9546, 0.7577, 0.02108, 0.04617, 0.01953, 0.01956, 0.03726, 0.02314, 0.03692, 0.03416, 0.9566, 0.7762, 0.9546, 0.7577, 0.9603, 0.7767, 0.5459, 0.9598, 0.5608, 0.9402, 0.5729, 0.9437, 0.5587, 0.9795, 0.9564, 0.6748, 0.9649, 0.707, 0.9469, 0.722, 0.926, 0.677, 0.9235, 0.7109, 0.926, 0.677, 0.9469, 0.722, 0.5513, 0.9005, 0.5608, 0.9402, 0.5459, 0.9598, 0.5126, 0.957, 0.5126, 0.957, 0.5128, 0.8931, 0.5322, 0.8904, 0.5513, 0.9005, 0.6887, 0.7761, 0.7103, 0.7667, 0.7095, 0.7796, 0.7184, 0.7413, 0.7103, 0.7667, 0.6887, 0.7761, 0.6906, 0.7207, 0.698, 0.7188, 0.7184, 0.7413, 0.6906, 0.7207, 0.7184, 0.7413, 0.7759, 0.7417, 0.7411, 0.7679, 0.7103, 0.7667, 0.7411, 0.7679, 0.7759, 0.7417, 0.778, 0.7685, 0.7567, 0.7896, 0.7284, 0.7918, 0.7095, 0.7796, 0.7103, 0.7667, 0.7411, 0.7679, 0.7567, 0.7896, 0.7284, 0.7918, 0.7411, 0.7679, 0.5786, 0.9012, 0.5729, 0.9437, 0.5608, 0.9402, 0.5513, 0.9005, 0.5786, 0.9012, 0.5929, 0.9349, 0.5729, 0.9437, 0.397, 0.05194, 0.3783, 0.02489, 0.4151, 0.01957, 0.4212, 0.04832, 0.397, 0.05194, 0.3749, 0.0431, 0.3783, 0.02489, 0.1099, 0.2989, 0.1808, 0.237, 0.2004, 0.2545, 0.1736, 0.302, 0.08986, 0.2759, 0.1398, 0.2246, 0.1808, 0.237, 0.1099, 0.2989, 0.1398, 0.2246, 0.1427, 0.1325, 0.2063, 0.1788, 0.1808, 0.237, 0.1067, 0.188, 0.1233, 0.1365, 0.1427, 0.1325, 0.1398, 0.2246, 0.1398, 0.2246, 0.08986, 0.2759, 0.06105, 0.2639, 0.1067, 0.188, 0.06105, 0.2639, 0.01953, 0.2056, 0.06244, 0.174, 0.1067, 0.188, 0.01953, 0.2056, 0.02062, 0.1438, 0.05219, 0.09309, 0.06244, 0.174, 0.1233, 0.1365, 0.06244, 0.174, 0.05219, 0.09309, 0.1172, 0.1196, 0.1233, 0.1365, 0.1067, 0.188, 0.06244, 0.174])
me_rock5.materials.append(mat_rocks_mat)
me_rock5.update()
me_rock5.normals_split_custom_set([tuple(v) for v in zip(*[iter([-0.8455, -0.5164, -0.136, -0.8352, -0.3776, -0.3999, -0.5606, -0.8036, -0.1998, -0.6532, -0.7559, -0.04485, -0.5728, -0.2878, -0.7675, -0.3958, -0.4471, -0.8021, -0.5606, -0.8036, -0.1998, -0.8352, -0.3776, -0.3999, -0.6532, -0.7559, -0.04485, -0.5606, -0.8036, -0.1998, -0.09822, -0.9204, 0.3784, -0.4923, -0.821, 0.2891, -0.5606, -0.8036, -0.1998, -0.1739, -0.9848, 0.00511, 0.1266, -0.9342, 0.3335, -0.09822, -0.9204, 0.3784, -0.3559, -0.9282, -0.1086, -0.5606, -0.8036, -0.1998, -0.3958, -0.4471, -0.8021, -0.1372, -0.2332, -0.9627, -0.3559, -0.9282, -0.1086, -0.3988, -0.9101, 0.1125, -0.1739, -0.9848, 0.00511, -0.5606, -0.8036, -0.1998, -0.3988, -0.9101, 0.1125, 0.1715, -0.716, 0.6768, 0.1266, -0.9342, 0.3335, -0.1739, -0.9848, 0.00511, 0.2237, -0.3788, 0.898, 0.1309, -0.6079, 0.7831, 0.3161, -0.7572, 0.5716, 0.1715, -0.716, 0.6768, 0.2237, -0.3788, 0.898, 0.3161, -0.7572, 0.5716, 0.1266, -0.9342, 0.3335, 0.1266, -0.9342, 0.3335, 0.3161, -0.7572, 0.5716, 0.4436, -0.6114, 0.6552, -0.09822, -0.9204, 0.3784, 0.4436, -0.6114, 0.6552, 0.1217, -0.6731, 0.7295, -0.09822, -0.9204, 0.3784, 0.3945, -0.4855, 0.7802, 0.4436, -0.6114, 0.6552, 0.3161, -0.7572, 0.5716, 0.1217, -0.6731, 0.7295, 0.615, -0.1686, 0.7703, 0.1528, 0.07758, 0.9852, -0.02398, -0.145, 0.9891, 0.1217, -0.6731, 0.7295, 0.4436, -0.6114, 0.6552, 0.615, -0.1686, 0.7703, 0.615, -0.1686, 0.7703, 0.3945, -0.4855, 0.7802, 0.4731, -0.1087, 0.8743, 0.7928, 0.1261, 0.5963, 0.3945, -0.4855, 0.7802, 0.615, -0.1686, 0.7703, 0.4436, -0.6114, 0.6552, 0.5348, 0.7401, 0.4078, 0.615, -0.1686, 0.7703, 0.7928, 0.1261, 0.5963, 0.6473, 0.6653, 0.3719, 0.1362, 0.469, 0.8726, 0.1528, 0.07758, 0.9852, 0.615, -0.1686, 0.7703, 0.5348, 0.7401, 0.4078, 0.5735, 0.2681, 0.7741, 0.6811, 0.3169, 0.66, 0.6473, 0.6653, 0.3719, 0.7928, 0.1261, 0.5963, 0.4731, -0.1087, 0.8743, 0.5735, 0.2681, 0.7741, 0.7928, 0.1261, 0.5963, 0.6473, 0.6653, 0.3719, 0.6811, 0.3169, 0.66, 0.5886, 0.7592, 0.2778, 0.5886, 0.7592, 0.2778, 0.5244, 0.8283, 0.1973, 0.7709, 0.6345, 0.05554, 0.6473, 0.6653, 0.3719, 0.5195, 0.7888, -0.3286, 0.7709, 0.6345, 0.05554, 0.5244, 0.8283, 0.1973, 0.5928, 0.7952, -0.1277, 0.2791, 0.4577, -0.8442, 0.5195, 0.7888, -0.3286, 0.5928, 0.7952, -0.1277, 0.1141, 0.148, -0.9824, 0.2791, 0.4577, -0.8442, -0.1409, 0.5993, -0.788, -0.2935, 0.86, -0.4173, 0.5195, 0.7888, -0.3286, 0.0423, 0.9986, 0.03112, 0.4816, 0.8712, -0.09532, 0.5195, 0.7888, -0.3286, -0.2935, 0.86, -0.4173, 0.7709, 0.6345, 0.05554, 0.5195, 0.7888, -0.3286, 0.4816, 0.8712, -0.09532, 0.6473, 0.6653, 0.3719, 0.6473, 0.6653, 0.3719, 0.4816, 0.8712, -0.09532, 0.0423, 0.9986, 0.03112, 0.5348, 0.7401, 0.4078, 0.0423, 0.9986, 0.03112, -0.1039, 0.6325, 0.7676, 0.1362, 0.469, 0.8726, 0.5348, 0.7401, 0.4078, -0.5434, 0.4311, 0.7203, -0.5776, 0.2108, 0.7886, 0.1362, 0.469, 0.8726, -0.1039, 0.6325, 0.7676, 0.1528, 0.07758, 0.9852, -0.5776, 0.2108, 0.7886, -0.2072, -0.08409, 0.9747, -0.02398, -0.145, 0.9891, -0.5776, 0.2108, 0.7886, 0.1528, 0.07758, 0.9852, 0.1362, 0.469, 0.8726, -0.2072, -0.08409, 0.9747, -0.5776, 0.2108, 0.7886, -0.9544, 0.07306, 0.2896, -0.6057, -0.6164, 0.5032, -0.02398, -0.145, 0.9891, -0.2072, -0.08409, 0.9747, -0.6057, -0.6164, 0.5032, 0.1217, -0.6731, 0.7295, -0.4923, -0.821, 0.2891, -0.09822, -0.9204, 0.3784, 0.1217, -0.6731, 0.7295, -0.6057, -0.6164, 0.5032, -0.4923, -0.821, 0.2891, -0.6057, -0.6164, 0.5032, -0.9544, 0.07306, 0.2896, -0.6532, -0.7559, -0.04485, -0.8455, -0.5164, -0.136, -0.6532, -0.7559, -0.04485, -0.9544, 0.07306, 0.2896, -0.9698, 0.08935, 0.2271, -0.8352, -0.3776, -0.3999, -0.8455, -0.5164, -0.136, -0.9698, 0.08935, 0.2271, -0.9602, 0.2214, 0.1702, -0.554, 0.1508, -0.8187, -0.5728, -0.2878, -0.7675, -0.8352, -0.3776, -0.3999, -0.9265, 0.2627, -0.2694, -0.9602, 0.2214, 0.1702, -0.9265, 0.2627, -0.2694, -0.8352, -0.3776, -0.3999, -0.5776, 0.2108, 0.7886, -0.5434, 0.4311, 0.7203, -0.7779, 0.5772, 0.2484, -0.9544, 0.07306, 0.2896, -0.7779, 0.5772, 0.2484, -0.9602, 0.2214, 0.1702, -0.9698, 0.08935, 0.2271, -0.9544, 0.07306, 0.2896, -0.7779, 0.5772, 0.2484, -0.8127, 0.578, 0.07383, -0.9265, 0.2627, -0.2694, -0.9602, 0.2214, 0.1702, 0.0423, 0.9986, 0.03112, -0.7779, 0.5772, 0.2484, -0.5434, 0.4311, 0.7203, -0.1039, 0.6325, 0.7676, -0.2935, 0.86, -0.4173, -0.8127, 0.578, 0.07383, -0.7779, 0.5772, 0.2484, 0.0423, 0.9986, 0.03112, -0.1409, 0.5993, -0.788, -0.554, 0.1508, -0.8187, -0.9265, 0.2627, -0.2694, -0.2935, 0.86, -0.4173, -0.9265, 0.2627, -0.2694, -0.8127, 0.578, 0.07383, -0.2935, 0.86, -0.4173, 0.3422, 0.8891, -0.304, 0.1728, 0.4608, -0.8705, 0.1141, 0.148, -0.9824, 0.5928, 0.7952, -0.1277, 0.3779, 0.6253, 0.6828, 0.5886, 0.7592, 0.2778, 0.6811, 0.3169, 0.66, 0.7262, 0.6825, -0.08336, 0.3422, 0.8891, -0.304, 0.5928, 0.7952, -0.1277, 0.5244, 0.8283, 0.1973, 0.5244, 0.8283, 0.1973, 0.5886, 0.7592, 0.2778, 0.7623, 0.5918, 0.262, 0.7262, 0.6825, -0.08336, 0.3779, 0.6253, 0.6828, 0.541, 0.5297, 0.6532, 0.7623, 0.5918, 0.262, 0.5886, 0.7592, 0.2778, 0.541, 0.5297, 0.6532, 0.3779, 0.6253, 0.6828, 0.6811, 0.3169, 0.66, 0.5735, 0.2681, 0.7741, 0.4731, -0.1087, 0.8743, 0.5616, 0.2319, 0.7942, 0.541, 0.5297, 0.6532, 0.5735, 0.2681, 0.7741, 0.4935, -0.2641, 0.8287, 0.4731, -0.1087, 0.8743, 0.3945, -0.4855, 0.7802, 0.3493, -0.4595, 0.8166, 0.4142, 0.05112, 0.9088, 0.5616, 0.2319, 0.7942, 0.4731, -0.1087, 0.8743, 0.4935, -0.2641, 0.8287, 0.935, -0.1801, 0.3055, 0.9212, 0.2715, 0.2788, 0.5616, 0.2319, 0.7942, 0.4142, 0.05112, 0.9088, 0.935, -0.1801, 0.3055, 0.4142, 0.05112, 0.9088, 0.4935, -0.2641, 0.8287, 0.5616, 0.2319, 0.7942, 0.9212, 0.2715, 0.2788, 0.7623, 0.5918, 0.262, 0.541, 0.5297, 0.6532, 0.7623, 0.5918, 0.262, 0.9212, 0.2715, 0.2788, 0.935, -0.1801, 0.3055, 0.9661, -0.2546, 0.04346, 0.9741, 0.1663, -0.1529, 0.7262, 0.6825, -0.08336, 0.7623, 0.5918, 0.262, 0.9661, -0.2546, 0.04346, 0.3422, 0.8891, -0.304, 0.7262, 0.6825, -0.08336, 0.3355, 0.2003, -0.9205, 0.1728, 0.4608, -0.8705, 0.9741, 0.1663, -0.1529, 0.3355, 0.2003, -0.9205, 0.7262, 0.6825, -0.08336, 0.9661, -0.2546, 0.04346, 0.938, -0.3467, -0.00302, 0.8043, -0.1954, -0.5612, 0.9741, 0.1663, -0.1529, 0.1072, -0.01788, -0.9941, 0.3355, 0.2003, -0.9205, 0.9741, 0.1663, -0.1529, 0.8043, -0.1954, -0.5612, 0.935, -0.1801, 0.3055, 0.7399, -0.5983, 0.3077, 0.938, -0.3467, -0.00302, 0.9661, -0.2546, 0.04346, 0.7399, -0.5983, 0.3077, 0.7426, -0.4168, 0.5243, 0.6778, -0.5586, 0.478, 0.9344, 0.1425, 0.3264, 0.7426, -0.4168, 0.5243, 0.7399, -0.5983, 0.3077, 0.7244, -0.5854, 0.3641, 0.6778, -0.5586, 0.478, 0.4935, -0.2641, 0.8287, 0.7244, -0.5854, 0.3641, 0.7399, -0.5983, 0.3077, 0.935, -0.1801, 0.3055, 0.7244, -0.5854, 0.3641, 0.4935, -0.2641, 0.8287, 0.3493, -0.4595, 0.8166, 0.2799, -0.7684, 0.5755, 0.6778, -0.5586, 0.478, 0.7244, -0.5854, 0.3641, 0.2799, -0.7684, 0.5755, 0.5961, -0.545, 0.5896, 0.3493, -0.4595, 0.8166, 0.3945, -0.4855, 0.7802, 0.3161, -0.7572, 0.5716, 0.2799, -0.7684, 0.5755, 0.1309, -0.6079, 0.7831, 0.1288, -0.8008, 0.5849, 0.2799, -0.7684, 0.5755, 0.3161, -0.7572, 0.5716, 0.1288, -0.8008, 0.5849, 0.4215, -0.2469, 0.8726, 0.5961, -0.545, 0.5896, 0.2799, -0.7684, 0.5755, 0.8043, -0.1954, -0.5612, 0.9121, 0.3796, -0.1551, 0.1934, -0.01572, -0.981, 0.1072, -0.01788, -0.9941, 0.938, -0.3467, -0.00302, 0.926, -0.373, -0.05816, 0.9121, 0.3796, -0.1551, 0.8043, -0.1954, -0.5612, 0.938, -0.3467, -0.00302, 0.9344, 0.1425, 0.3264, 0.9066, -0.2316, 0.3528, 0.926, -0.373, -0.05816, 0.938, -0.3467, -0.00302, 0.7399, -0.5983, 0.3077, 0.9344, 0.1425, 0.3264, 0.9344, 0.1425, 0.3264, 0.5961, -0.545, 0.5896, 0.4215, -0.2469, 0.8726, 0.9066, -0.2316, 0.3528, 0.9344, 0.1425, 0.3264, 0.6778, -0.5586, 0.478, 0.5961, -0.545, 0.5896, 0.9066, -0.2316, 0.3528, 0.4215, -0.2469, 0.8726, 0.3415, -0.07234, 0.9371, 0.5681, -0.64, 0.5173, 0.2382, -0.004648, 0.9712, 0.2216, -0.5149, 0.8281, 0.5681, -0.64, 0.5173, 0.3415, -0.07234, 0.9371, 0.2382, -0.004648, 0.9712, 0.3415, -0.07234, 0.9371, 0.1288, -0.8008, 0.5849, 0.1309, -0.6079, 0.7831, 0.1288, -0.8008, 0.5849, 0.3415, -0.07234, 0.9371, 0.4215, -0.2469, 0.8726, 0.2382, -0.004648, 0.9712, 0.1309, -0.6079, 0.7831, 0.2237, -0.3788, 0.898, 0.2216, -0.5149, 0.8281, 0.2237, -0.3788, 0.898, 0.1715, -0.716, 0.6768, -0.08471, -0.411, 0.9077, 0.2216, -0.5149, 0.8281, -0.389, -0.7072, 0.5904, -0.08471, -0.411, 0.9077, 0.1715, -0.716, 0.6768, -0.6392, -0.3045, 0.7062, -0.6526, -0.611, 0.448, -0.6392, -0.3045, 0.7062, 0.1715, -0.716, 0.6768, -0.3988, -0.9101, 0.1125, -0.767, -0.6263, 0.1392, -0.6526, -0.611, 0.448, -0.3988, -0.9101, 0.1125, -0.3559, -0.9282, -0.1086, -0.767, -0.6263, 0.1392, -0.2611, -0.9301, 0.2583, -0.09647, -0.8838, 0.4577, -0.6526, -0.611, 0.448, -0.6526, -0.611, 0.448, -0.09647, -0.8838, 0.4577, -0.08471, -0.411, 0.9077, -0.389, -0.7072, 0.5904, -0.6392, -0.3045, 0.7062, -0.6526, -0.611, 0.448, -0.389, -0.7072, 0.5904, -0.3429, -0.9116, -0.2269, -0.04417, -0.9944, -0.096, -0.2611, -0.9301, 0.2583, -0.767, -0.6263, 0.1392, -0.1526, -0.4113, -0.8986, -0.3429, -0.9116, -0.2269, -0.767, -0.6263, 0.1392, -0.1372, -0.2332, -0.9627, -0.3559, -0.9282, -0.1086, -0.1372, -0.2332, -0.9627, -0.767, -0.6263, 0.1392, 0.154, -0.9813, -0.1153, -0.04417, -0.9944, -0.096, -0.3429, -0.9116, -0.2269, -0.1526, -0.4113, -0.8986, -0.1526, -0.4113, -0.8986, 0.1154, -0.3716, -0.9212, 0.1712, -0.9671, -0.1882, 0.154, -0.9813, -0.1153, 0.1154, -0.3716, -0.9212, 0.7856, -0.589, -0.1895, 0.1712, -0.9671, -0.1882, 0.926, -0.373, -0.05816, 0.7856, -0.589, -0.1895, 0.1154, -0.3716, -0.9212, 0.1934, -0.01572, -0.981, 0.9121, 0.3796, -0.1551, 0.926, -0.373, -0.05816, 0.1934, -0.01572, -0.981, 0.926, -0.373, -0.05816, 0.9066, -0.2316, 0.3528, 0.7348, -0.6411, 0.2214, 0.7856, -0.589, -0.1895, 0.7348, -0.6411, 0.2214, 0.9066, -0.2316, 0.3528, 0.5681, -0.64, 0.5173, 0.4044, -0.8488, 0.3407, 0.154, -0.9813, -0.1153, 0.1712, -0.9671, -0.1882, 0.7856, -0.589, -0.1895, 0.7348, -0.6411, 0.2214, 0.4044, -0.8488, 0.3407, 0.154, -0.9813, -0.1153, 0.7348, -0.6411, 0.2214, 0.4044, -0.8488, 0.3407, -0.2611, -0.9301, 0.2583, -0.04417, -0.9944, -0.096, 0.154, -0.9813, -0.1153, 0.4044, -0.8488, 0.3407, -0.09647, -0.8838, 0.4577, -0.2611, -0.9301, 0.2583, 0.2216, -0.5149, 0.8281, -0.09647, -0.8838, 0.4577, 0.4044, -0.8488, 0.3407, 0.5681, -0.64, 0.5173, 0.2216, -0.5149, 0.8281, -0.08471, -0.411, 0.9077, -0.09647, -0.8838, 0.4577, -0.1526, -0.4113, -0.8986, 0.1072, -0.01788, -0.9941, 0.1934, -0.01572, -0.981, 0.1154, -0.3716, -0.9212, -0.1372, -0.2332, -0.9627, 0.003337, 0.003841, -1.0, 0.1072, -0.01788, -0.9941, -0.1526, -0.4113, -0.8986, 0.003337, 0.003841, -1.0, 0.1728, 0.4608, -0.8705, 0.3355, 0.2003, -0.9205, 0.1072, -0.01788, -0.9941, 0.00285, 0.008052, -1.0, 0.1141, 0.148, -0.9824, 0.1728, 0.4608, -0.8705, 0.003337, 0.003841, -1.0, 0.003337, 0.003841, -1.0, -0.1372, -0.2332, -0.9627, -0.3958, -0.4471, -0.8021, 0.00285, 0.008052, -1.0, -0.3958, -0.4471, -0.8021, -0.5728, -0.2878, -0.7675, -0.005561, 0.00306, -1.0, 0.00285, 0.008052, -1.0, -0.5728, -0.2878, -0.7675, -0.554, 0.1508, -0.8187, -0.1409, 0.5993, -0.788, -0.005561, 0.00306, -1.0, 0.1141, 0.148, -0.9824, -0.005561, 0.00306, -1.0, -0.1409, 0.5993, -0.788, 0.2791, 0.4577, -0.8442, 0.1141, 0.148, -0.9824, 0.00285, 0.008052, -1.0, -0.005561, 0.00306, -1.0])] * 3)])
me_rock4 = bpy.data.meshes.new('rock4')
me_rock4.from_pydata([(0.4538, 0.4808, 0.3819), (0.5246, -0.4031, 0.2561), (0.3144, 0.573, 0.5836), (0.3295, -0.3875, 0.5434), (0.5382, 0.3887, 0.2568), (0.6216, 0.04658, 0.1141), (0.08538, 0.1764, 0.9298), (0.4262, 0.5215, 0.2256), (0.2281, 0.6401, 0.2668), (0.2478, 0.6117, 0.6121), (0.3795, 0.5558, 0.2095), (0.2265, 0.5925, 0.6356), (-0.3496, 0.2919, 0.7342), (-0.2053, 0.1213, 0.9099), (-0.2249, 0.09419, 0.8836), (-0.1805, 0.005027, 0.8328), (0.126, -0.449, 0.5109), (-0.3473, 0.1394, 0.7392), (-0.4828, 0.2529, 0.5693), (-0.5098, 0.1713, 0.5362), (0.206, -0.4762, 0.4872), (0.1005, -0.6071, 0.2192), (0.1419, -0.6259, 0.1628), (0.3866, -0.5345, 0.08829), (-0.03001, -0.5493, 0.1074), (-0.04813, -0.5296, 0.003232), (0.3562, -0.482, -0.0113), (0.4841, -0.164, -0.01572), (0.4851, 0.07943, 0.004364), (0.3747, -0.4042, -0.02701), (-0.4486, -0.1278, -0.009286), (-0.473, 0.2919, -0.03224), (-0.03197, -0.08124, -0.02186), (0.03961, 0.1348, -0.02043), (0.2177, 0.4437, 0.001006), (-0.409, 0.3661, -0.03374), (-0.1973, 0.4653, -0.006058), (-0.5131, 0.2589, 0.05626), (-0.5828, 0.09476, 0.2062), (-0.4359, 0.335, 0.1893), (-0.4771, 0.3099, 0.08903), (-0.007751, 0.5407, 0.09665)], [], [(1, 0, 2, 3), (5, 4, 0, 1), (6, 3, 2), (4, 7, 0), (2, 0, 8, 9), (10, 8, 0, 7), (11, 6, 2, 9), (13, 6, 11, 12), (6, 13, 14, 15), (3, 6, 15, 16), (17, 14, 13, 12), (12, 18, 19, 17), (14, 17, 19, 15), (20, 3, 16), (16, 21, 22, 20), (20, 22, 1, 3), (22, 23, 1), (21, 24, 25, 22), (23, 22, 25, 26), (5, 1, 23, 27), (28, 5, 27), (29, 27, 23, 26), (25, 30, 31, 32), (34, 28, 27, 33), (36, 34, 33, 35), (35, 33, 32, 31), (29, 32, 33, 27), (32, 29, 26, 25), (38, 37, 31, 30), (38, 19, 18, 39), (39, 40, 37, 38), (31, 37, 40, 35), (36, 35, 40, 39), (36, 39, 18, 41), (12, 11, 9, 8), (41, 18, 12, 8), (10, 34, 41, 8), (41, 34, 36), (28, 34, 10, 7), (4, 5, 28, 7), (15, 19, 38, 16), (38, 24, 21, 16), (30, 25, 24, 38)])
me_rock4.polygons.foreach_set('use_smooth', [True] * 43)
_uv = me_rock4.uv_layers.new(name='map1')
_uv.uv.foreach_set('vector', [0.5892, 0.2092, 0.5978, 0.06633, 0.6335, 0.04508, 0.6474, 0.1998, 0.5565, 0.1373, 0.5764, 0.08368, 0.5978, 0.06633, 0.5892, 0.2092, 0.709, 0.09559, 0.6474, 0.1998, 0.6335, 0.04508, 0.5764, 0.08368, 0.5715, 0.05665, 0.5978, 0.06633, 0.6335, 0.04508, 0.5978, 0.06633, 0.5829, 0.01955, 0.6412, 0.03455, 0.569, 0.04763, 0.5829, 0.01955, 0.5978, 0.06633, 0.5715, 0.05665, 0.6473, 0.03661, 0.709, 0.09559, 0.6335, 0.04508, 0.6412, 0.03455, 0.8401, 0.7157, 0.8877, 0.7094, 0.9296, 0.784, 0.8261, 0.7595, 0.8748, 0.4225, 0.827, 0.4181, 0.8231, 0.4124, 0.8287, 0.3952, 0.9032, 0.3084, 0.8748, 0.4225, 0.8287, 0.3952, 0.8691, 0.3006, 0.1574, 0.654, 0.1866, 0.6413, 0.1925, 0.6449, 0.16, 0.679, 0.16, 0.679, 0.1246, 0.6792, 0.1176, 0.6664, 0.1574, 0.654, 0.1866, 0.6413, 0.1574, 0.654, 0.1176, 0.6664, 0.1813, 0.6231, 0.8816, 0.294, 0.9032, 0.3084, 0.8691, 0.3006, 0.8691, 0.3006, 0.863, 0.2467, 0.8694, 0.2368, 0.8816, 0.294, 0.8816, 0.294, 0.8694, 0.2368, 0.9384, 0.2635, 0.9032, 0.3084, 0.8694, 0.2368, 0.9132, 0.2306, 0.9384, 0.2635, 0.863, 0.2467, 0.8381, 0.2312, 0.8323, 0.2148, 0.8694, 0.2368, 0.3343, 0.7195, 0.2937, 0.7365, 0.2639, 0.7054, 0.3297, 0.7012, 0.5565, 0.1373, 0.5892, 0.2092, 0.5594, 0.2381, 0.5351, 0.1751, 0.5287, 0.129, 0.5565, 0.1373, 0.5351, 0.1751, 0.5364, 0.2195, 0.5351, 0.1751, 0.5594, 0.2381, 0.5406, 0.2325, 0.2639, 0.7054, 0.2026, 0.637, 0.2021, 0.5689, 0.2704, 0.6329, 0.3153, 0.5501, 0.3555, 0.6112, 0.3532, 0.6506, 0.2838, 0.5986, 0.2484, 0.543, 0.3153, 0.5501, 0.2838, 0.5986, 0.2131, 0.5574, 0.2131, 0.5574, 0.2838, 0.5986, 0.2704, 0.6329, 0.2021, 0.5689, 0.3334, 0.6886, 0.2704, 0.6329, 0.2838, 0.5986, 0.3532, 0.6506, 0.2704, 0.6329, 0.3334, 0.6886, 0.3297, 0.7012, 0.2639, 0.7054, 0.0669, 0.6521, 0.03956, 0.676, 0.02348, 0.6802, 0.03583, 0.6105, 0.0669, 0.6521, 0.1176, 0.6664, 0.1246, 0.6792, 0.06035, 0.6966, 0.06035, 0.6966, 0.04341, 0.6872, 0.03956, 0.676, 0.0669, 0.6521, 0.02348, 0.6802, 0.03956, 0.676, 0.04341, 0.6872, 0.01953, 0.6956, 0.8508, 0.8826, 0.8127, 0.8841, 0.8002, 0.8631, 0.8094, 0.8476, 0.8508, 0.8826, 0.8094, 0.8476, 0.8018, 0.7846, 0.885, 0.8685, 0.8261, 0.7595, 0.9296, 0.784, 0.9338, 0.7883, 0.9284, 0.8442, 0.885, 0.8685, 0.8018, 0.7846, 0.8261, 0.7595, 0.9284, 0.8442, 0.3454, 0.5147, 0.3153, 0.5501, 0.2807, 0.5251, 0.3218, 0.4969, 0.2807, 0.5251, 0.3153, 0.5501, 0.2484, 0.543, 0.5287, 0.129, 0.5217, 0.05063, 0.569, 0.04763, 0.5715, 0.05665, 0.5764, 0.08368, 0.5565, 0.1373, 0.5287, 0.129, 0.5715, 0.05665, 0.1813, 0.6231, 0.1176, 0.6664, 0.0669, 0.6521, 0.1429, 0.523, 0.0669, 0.6521, 0.06855, 0.5177, 0.09242, 0.4996, 0.1429, 0.523, 0.03583, 0.6105, 0.05101, 0.5201, 0.06855, 0.5177, 0.0669, 0.6521])
me_rock4.materials.append(mat_rocks_mat)
me_rock4.update()
me_rock4.normals_split_custom_set([tuple(v) for v in zip(*[iter([0.8994, -0.2911, 0.3261, 0.8435, 0.09828, 0.528, 0.8368, 0.1988, 0.5102, 0.6332, -0.3435, 0.6936, 0.9924, 0.02714, 0.1199, 0.9662, 0.176, 0.1883, 0.8435, 0.09828, 0.528, 0.8994, -0.2911, 0.3261, 0.3522, 0.09078, 0.9315, 0.6332, -0.3435, 0.6936, 0.8368, 0.1988, 0.5102, 0.9662, 0.176, 0.1883, 0.6406, 0.5435, -0.5425, 0.8435, 0.09828, 0.528, 0.8368, 0.1988, 0.5102, 0.8435, 0.09828, 0.528, -0.2088, 0.9763, -0.05749, -0.1789, 0.9585, 0.2222, 0.4783, 0.6778, -0.5584, -0.2088, 0.9763, -0.05749, 0.8435, 0.09828, 0.528, 0.6406, 0.5435, -0.5425, -0.2823, 0.857, 0.431, 0.3522, 0.09078, 0.9315, 0.8368, 0.1988, 0.5102, -0.1789, 0.9585, 0.2222, -0.2169, 0.477, 0.8517, 0.3522, 0.09078, 0.9315, -0.2823, 0.857, 0.431, -0.4165, 0.797, 0.4374, 0.3522, 0.09078, 0.9315, -0.2169, 0.477, 0.8517, -0.5269, -0.43, 0.7331, -0.441, -0.6956, 0.5672, 0.6332, -0.3435, 0.6936, 0.3522, 0.09078, 0.9315, -0.441, -0.6956, 0.5672, -0.4366, -0.6879, 0.5798, -0.769, -0.3056, 0.5614, -0.5269, -0.43, 0.7331, -0.2169, 0.477, 0.8517, -0.4165, 0.797, 0.4374, -0.4165, 0.797, 0.4374, -0.5942, 0.7852, 0.1747, -0.7865, -0.5252, 0.3249, -0.769, -0.3056, 0.5614, -0.5269, -0.43, 0.7331, -0.769, -0.3056, 0.5614, -0.7865, -0.5252, 0.3249, -0.441, -0.6956, 0.5672, 0.3482, -0.8609, 0.3711, 0.6332, -0.3435, 0.6936, -0.4366, -0.6879, 0.5798, -0.4366, -0.6879, 0.5798, -0.5953, -0.6941, 0.4047, 0.2119, -0.974, -0.08032, 0.3482, -0.8609, 0.3711, 0.3482, -0.8609, 0.3711, 0.2119, -0.974, -0.08032, 0.8994, -0.2911, 0.3261, 0.6332, -0.3435, 0.6936, 0.2119, -0.974, -0.08032, 0.5906, -0.7209, -0.3625, 0.8994, -0.2911, 0.3261, -0.5953, -0.6941, 0.4047, -0.6666, -0.6671, 0.3324, -0.3965, -0.5229, -0.7545, 0.2119, -0.974, -0.08032, 0.5906, -0.7209, -0.3625, 0.2119, -0.974, -0.08032, -0.3965, -0.5229, -0.7545, 0.1225, -0.3649, -0.9229, 0.9924, 0.02714, 0.1199, 0.8994, -0.2911, 0.3261, 0.5906, -0.7209, -0.3625, 0.4324, -0.1256, -0.8929, 0.2878, 0.1785, -0.9409, 0.9924, 0.02714, 0.1199, 0.4324, -0.1256, -0.8929, 0.1031, -0.08057, -0.9914, 0.4324, -0.1256, -0.8929, 0.5906, -0.7209, -0.3625, 0.1225, -0.3649, -0.9229, -0.3965, -0.5229, -0.7545, -0.4669, -0.388, -0.7946, -0.2466, -0.004633, -0.9691, -0.01062, -0.0304, -0.9995, 0.2158, 0.3492, -0.9119, 0.2878, 0.1785, -0.9409, 0.4324, -0.1256, -0.8929, 0.03835, 0.03929, -0.9985, -0.242, 0.6963, -0.6757, 0.2158, 0.3492, -0.9119, 0.03835, 0.03929, -0.9985, -0.119, 0.2775, -0.9533, -0.119, 0.2775, -0.9533, 0.03835, 0.03929, -0.9985, -0.01062, -0.0304, -0.9995, -0.2466, -0.004633, -0.9691, 0.1031, -0.08057, -0.9914, -0.01062, -0.0304, -0.9995, 0.03835, 0.03929, -0.9985, 0.4324, -0.1256, -0.8929, -0.01062, -0.0304, -0.9995, 0.1031, -0.08057, -0.9914, 0.1225, -0.3649, -0.9229, -0.3965, -0.5229, -0.7545, -0.8336, -0.5077, 0.2175, -0.9365, 0.1035, -0.335, -0.2466, -0.004633, -0.9691, -0.4669, -0.388, -0.7946, -0.8336, -0.5077, 0.2175, -0.7865, -0.5252, 0.3249, -0.5942, 0.7852, 0.1747, -0.5462, 0.8296, 0.1156, -0.5462, 0.8296, 0.1156, -0.6682, 0.7377, 0.09694, -0.9365, 0.1035, -0.335, -0.8336, -0.5077, 0.2175, -0.2466, -0.004633, -0.9691, -0.9365, 0.1035, -0.335, -0.6682, 0.7377, 0.09694, -0.119, 0.2775, -0.9533, -0.242, 0.6963, -0.6757, -0.119, 0.2775, -0.9533, -0.6682, 0.7377, 0.09694, -0.5462, 0.8296, 0.1156, -0.242, 0.6963, -0.6757, -0.5462, 0.8296, 0.1156, -0.5942, 0.7852, 0.1747, -0.3418, 0.939, -0.03728, -0.4165, 0.797, 0.4374, -0.2823, 0.857, 0.431, -0.1789, 0.9585, 0.2222, -0.2088, 0.9763, -0.05749, -0.3418, 0.939, -0.03728, -0.5942, 0.7852, 0.1747, -0.4165, 0.797, 0.4374, -0.2088, 0.9763, -0.05749, 0.4783, 0.6778, -0.5584, 0.2158, 0.3492, -0.9119, -0.3418, 0.939, -0.03728, -0.2088, 0.9763, -0.05749, -0.3418, 0.939, -0.03728, 0.2158, 0.3492, -0.9119, -0.242, 0.6963, -0.6757, 0.2878, 0.1785, -0.9409, 0.2158, 0.3492, -0.9119, 0.4783, 0.6778, -0.5584, 0.6406, 0.5435, -0.5425, 0.9662, 0.176, 0.1883, 0.9924, 0.02714, 0.1199, 0.2878, 0.1785, -0.9409, 0.6406, 0.5435, -0.5425, -0.441, -0.6956, 0.5672, -0.7865, -0.5252, 0.3249, -0.8336, -0.5077, 0.2175, -0.4366, -0.6879, 0.5798, -0.8336, -0.5077, 0.2175, -0.6666, -0.6671, 0.3324, -0.5953, -0.6941, 0.4047, -0.4366, -0.6879, 0.5798, -0.4669, -0.388, -0.7946, -0.3965, -0.5229, -0.7545, -0.6666, -0.6671, 0.3324, -0.8336, -0.5077, 0.2175])] * 3)])
me_rock3 = bpy.data.meshes.new('rock3')
me_rock3.from_pydata([(-0.3269, -0.03729, 1.075), (-0.5068, -0.04706, 0.8883), (-0.1196, -0.4751, 0.6584), (-0.02192, -0.3669, 0.8893), (-0.4071, -0.3311, 0.5785), (-0.5295, -0.1701, 0.6663), (0.0186, -0.3626, 0.8908), (-0.01853, -0.5146, 0.6), (0.1519, -0.4303, 0.371), (0.3715, -0.1794, 0.4443), (0.01942, -0.5192, 0.5042), (0.4031, 0.00204, 0.7943), (0.052, -0.3253, 0.9044), (0.2434, -0.1248, 0.9464), (0.1084, 0.1694, 1.111), (-0.005386, 0.1705, 1.124), (-0.2845, 0.06243, 1.117), (-0.4081, 0.2533, 0.9724), (-0.5397, 0.1449, 0.8352), (-0.3713, 0.2593, 1.014), (-0.165, 0.4511, 0.983), (-0.01646, 0.4409, 1.016), (0.218, 0.3996, 1.004), (0.1752, 0.4573, 0.9675), (-0.3197, 0.5462, 0.4489), (-0.6016, 0.1459, 0.5442), (-0.5148, 0.3186, 0.323), (-0.5617, 0.2345, 0.3514), (-0.5148, 0.2828, 0.2753), (-0.5384, 0.2394, 0.2882), (-0.07632, 0.5774, 0.2908), (0.003066, 0.4703, 0.05962), (-0.1339, 0.3955, 0.03456), (-0.07451, 0.3922, 0.003276), (0.008927, 0.4093, 0.003059), (0.03118, 0.58, 0.3379), (0.2036, 0.5556, 0.3499), (0.4656, 0.3595, 0.4551), (0.4257, 0.09933, 0.1981), (0.3172, 0.5443, 0.4426), (0.297, 0.07415, 0.02615), (0.121, 0.2871, 0.006588), (0.4627, 0.281, 0.7315), (0.4007, -0.04646, 0.3486), (0.1273, -0.1605, 0.0136), (0.1153, -0.4125, 0.2766), (-0.02088, -0.4976, 0.3843), (-0.3405, -0.3352, 0.349), (-0.3253, -0.1805, 0.1566), (-0.06884, -0.1045, 0.003659)], [], [(0, 1, 2, 3), (5, 4, 2, 1), (7, 6, 3, 2), (10, 8, 9, 7), (7, 9, 11, 6), (13, 12, 6, 11), (13, 14, 15, 12), (12, 15, 16, 6), (0, 3, 6, 16), (1, 0, 17, 18), (16, 19, 17, 0), (20, 19, 16, 15), (14, 21, 20, 15), (21, 14, 22, 23), (19, 20, 24, 17), (25, 18, 17, 24), (24, 26, 27, 25), (29, 27, 26, 28), (26, 24, 30, 28), (28, 30, 31, 32), (34, 33, 32, 31), (30, 35, 36, 31), (39, 37, 38, 36), (41, 36, 38, 40), (31, 36, 41, 34), (20, 35, 30, 24), (35, 20, 21, 36), (23, 39, 36, 21), (39, 23, 22, 37), (14, 13, 11, 22), (11, 42, 22), (22, 42, 37), (11, 9, 43, 42), (38, 37, 42, 43), (40, 38, 43, 44), (9, 45, 44, 43), (8, 45, 9), (8, 10, 46, 45), (2, 4, 47, 7), (47, 46, 10, 7), (46, 47, 48, 45), (48, 49, 44, 45), (28, 32, 48, 29), (48, 32, 33, 49), (18, 25, 5, 1), (4, 5, 25, 47), (47, 25, 27, 29), (29, 48, 47), (40, 44, 41), (41, 44, 49, 33), (34, 41, 33)])
me_rock3.polygons.foreach_set('use_smooth', [True] * 51)
_uv = me_rock3.uv_layers.new(name='map1')
_uv.uv.foreach_set('vector', [0.8032, 0.1181, 0.7683, 0.09472, 0.8353, 0.01953, 0.8554, 0.05893, 0.272, 0.444, 0.3042, 0.4295, 0.3534, 0.4515, 0.2556, 0.4825, 0.6004, 0.4577, 0.5999, 0.5112, 0.5934, 0.5099, 0.5827, 0.467, 0.32, 0.3108, 0.3456, 0.2868, 0.3965, 0.3007, 0.3163, 0.3283, 0.3163, 0.3283, 0.3965, 0.3007, 0.4238, 0.3572, 0.3408, 0.3805, 0.3976, 0.3856, 0.3494, 0.3822, 0.3408, 0.3805, 0.4238, 0.3572, 0.8975, 0.1005, 0.8728, 0.1537, 0.8543, 0.1535, 0.8671, 0.06654, 0.8671, 0.06654, 0.8543, 0.1535, 0.8094, 0.1359, 0.8619, 0.05994, 0.8032, 0.1181, 0.8554, 0.05893, 0.8619, 0.05994, 0.8094, 0.1359, 0.2556, 0.4825, 0.2474, 0.525, 0.2019, 0.4989, 0.2242, 0.472, 0.2295, 0.5327, 0.1994, 0.5072, 0.2019, 0.4989, 0.2474, 0.525, 0.8275, 0.2034, 0.7939, 0.1717, 0.8094, 0.1359, 0.8543, 0.1535, 0.8728, 0.1537, 0.8522, 0.2002, 0.8275, 0.2034, 0.8543, 0.1535, 0.8522, 0.2002, 0.8728, 0.1537, 0.8904, 0.1948, 0.8838, 0.2061, 0.1994, 0.5072, 0.1533, 0.5116, 0.1428, 0.4161, 0.2019, 0.4989, 0.2219, 0.4258, 0.2242, 0.472, 0.2019, 0.4989, 0.1428, 0.4161, 0.1428, 0.4161, 0.1928, 0.3904, 0.2086, 0.396, 0.2219, 0.4258, 0.2082, 0.3856, 0.2086, 0.396, 0.1928, 0.3904, 0.2011, 0.3811, 0.1033, 0.8101, 0.1457, 0.7777, 0.1847, 0.8031, 0.1017, 0.8197, 0.1017, 0.8197, 0.1847, 0.8031, 0.1955, 0.8445, 0.1706, 0.8523, 0.07981, 0.2999, 0.06632, 0.3028, 0.05594, 0.2995, 0.07801, 0.2865, 0.1847, 0.8031, 0.2022, 0.7963, 0.2304, 0.7955, 0.1955, 0.8445, 0.5193, 0.3026, 0.4826, 0.3054, 0.4446, 0.2634, 0.5299, 0.2777, 0.4849, 0.2146, 0.5299, 0.2777, 0.4446, 0.2634, 0.4389, 0.2308, 0.5227, 0.2163, 0.5299, 0.2777, 0.4849, 0.2146, 0.5117, 0.2075, 0.173, 0.6896, 0.2022, 0.7963, 0.1847, 0.8031, 0.1457, 0.7777, 0.2022, 0.7963, 0.173, 0.6896, 0.1975, 0.6846, 0.2304, 0.7955, 0.2284, 0.6938, 0.2492, 0.7809, 0.2304, 0.7955, 0.1975, 0.6846, 0.5193, 0.3026, 0.5043, 0.3983, 0.4915, 0.4023, 0.4826, 0.3054, 0.4491, 0.4266, 0.3976, 0.3856, 0.4238, 0.3572, 0.4915, 0.4023, 0.4238, 0.3572, 0.4656, 0.3456, 0.4915, 0.4023, 0.4915, 0.4023, 0.4656, 0.3456, 0.4826, 0.3054, 0.4238, 0.3572, 0.3965, 0.3007, 0.4182, 0.2846, 0.4656, 0.3456, 0.4446, 0.2634, 0.4826, 0.3054, 0.4656, 0.3456, 0.4182, 0.2846, 0.4389, 0.2308, 0.4446, 0.2634, 0.4182, 0.2846, 0.3888, 0.2212, 0.3965, 0.3007, 0.3456, 0.2685, 0.3888, 0.2212, 0.4182, 0.2846, 0.3456, 0.2868, 0.3456, 0.2685, 0.3965, 0.3007, 0.629, 0.4171, 0.6065, 0.4421, 0.5994, 0.4226, 0.6227, 0.4017, 0.5827, 0.467, 0.5309, 0.4532, 0.5414, 0.416, 0.6004, 0.4577, 0.5414, 0.416, 0.5994, 0.4226, 0.6065, 0.4421, 0.6004, 0.4577, 0.07234, 0.4723, 0.01953, 0.4475, 0.02439, 0.4078, 0.09523, 0.4509, 0.02439, 0.4078, 0.06785, 0.3832, 0.09971, 0.3921, 0.09523, 0.4509, 0.2011, 0.3811, 0.1929, 0.3067, 0.2815, 0.356, 0.2082, 0.3856, 0.2815, 0.356, 0.1929, 0.3067, 0.1949, 0.2959, 0.2753, 0.3061, 0.2242, 0.472, 0.2219, 0.4258, 0.272, 0.444, 0.2556, 0.4825, 0.3042, 0.4295, 0.272, 0.444, 0.2219, 0.4258, 0.3084, 0.3881, 0.3084, 0.3881, 0.2219, 0.4258, 0.2086, 0.396, 0.2082, 0.3856, 0.2082, 0.3856, 0.2815, 0.356, 0.3084, 0.3881, 0.127, 0.3539, 0.09971, 0.3921, 0.09812, 0.3196, 0.09812, 0.3196, 0.09971, 0.3921, 0.06785, 0.3832, 0.06632, 0.3028, 0.07981, 0.2999, 0.09812, 0.3196, 0.06632, 0.3028])
me_rock3.materials.append(mat_rocks_mat)
me_rock3.update()
me_rock3.normals_split_custom_set([tuple(v) for v in zip(*[iter([-0.4788, -0.5455, 0.6879, -0.7268, -0.4539, 0.5154, -0.4436, -0.8452, 0.2983, -0.3355, -0.7171, 0.6109, -0.848, -0.5173, 0.1153, -0.7144, -0.697, 0.06231, -0.4436, -0.8452, 0.2983, -0.7268, -0.4539, 0.5154, 0.4292, -0.8757, 0.2212, 0.5368, -0.6706, 0.512, -0.3355, -0.7171, 0.6109, -0.4436, -0.8452, 0.2983, 0.2583, -0.9603, 0.1053, 0.6621, -0.7485, 0.03746, 0.8343, -0.5513, 0.006499, 0.4292, -0.8757, 0.2212, 0.4292, -0.8757, 0.2212, 0.8343, -0.5513, 0.006499, 0.8528, -0.3744, 0.3642, 0.5368, -0.6706, 0.512, 0.5711, -0.3278, 0.7526, 0.3067, -0.5201, 0.7972, 0.5368, -0.6706, 0.512, 0.8528, -0.3744, 0.3642, 0.5711, -0.3278, 0.7526, 0.4462, -0.1005, 0.8893, 0.02031, -0.05055, 0.9985, 0.3067, -0.5201, 0.7972, 0.3067, -0.5201, 0.7972, 0.02031, -0.05055, 0.9985, -0.1273, -0.04066, 0.991, 0.5368, -0.6706, 0.512, -0.4788, -0.5455, 0.6879, -0.3355, -0.7171, 0.6109, 0.5368, -0.6706, 0.512, -0.1273, -0.04066, 0.991, -0.7268, -0.4539, 0.5154, -0.4788, -0.5455, 0.6879, -0.7393, 0.5591, 0.3752, -0.8806, 0.3586, 0.3098, -0.1273, -0.04066, 0.991, -0.4993, 0.5633, 0.6583, -0.7393, 0.5591, 0.3752, -0.4788, -0.5455, 0.6879, -0.2201, 0.8453, 0.4868, -0.4993, 0.5633, 0.6583, -0.1273, -0.04066, 0.991, 0.02031, -0.05055, 0.9985, 0.4462, -0.1005, 0.8893, 0.03279, 0.8822, 0.4698, -0.2201, 0.8453, 0.4868, 0.02031, -0.05055, 0.9985, 0.03279, 0.8822, 0.4698, 0.4462, -0.1005, 0.8893, 0.6653, 0.3501, 0.6594, 0.3286, 0.8646, 0.3801, -0.4993, 0.5633, 0.6583, -0.2201, 0.8453, 0.4868, -0.4416, 0.8963, 0.0415, -0.7393, 0.5591, 0.3752, -0.983, 0.1833, 0.004973, -0.8806, 0.3586, 0.3098, -0.7393, 0.5591, 0.3752, -0.4416, 0.8963, 0.0415, -0.4416, 0.8963, 0.0415, -0.6803, 0.6921, -0.2412, -0.9796, -0.01357, -0.2005, -0.983, 0.1833, 0.004973, -0.7053, -0.1196, -0.6988, -0.9796, -0.01357, -0.2005, -0.6803, 0.6921, -0.2412, -0.5578, 0.2426, -0.7937, -0.6803, 0.6921, -0.2412, -0.4416, 0.8963, 0.0415, -0.1866, 0.9708, -0.1505, -0.5578, 0.2426, -0.7937, -0.5578, 0.2426, -0.7937, -0.1866, 0.9708, -0.1505, -0.01257, 0.8253, -0.5645, -0.5429, 0.369, -0.7544, 0.4969, 0.5479, -0.673, -0.3, 0.04223, -0.953, -0.5429, 0.369, -0.7544, -0.01257, 0.8253, -0.5645, -0.1866, 0.9708, -0.1505, 0.04944, 0.9967, 0.06506, 0.3465, 0.9121, -0.2191, -0.01257, 0.8253, -0.5645, 0.4784, 0.8743, -0.08253, 0.9366, 0.3196, -0.1435, 0.8979, 0.04546, -0.4379, 0.3465, 0.9121, -0.2191, 0.4237, 0.3165, -0.8487, 0.3465, 0.9121, -0.2191, 0.8979, 0.04546, -0.4379, 0.7094, 0.08426, -0.6997, -0.01257, 0.8253, -0.5645, 0.3465, 0.9121, -0.2191, 0.4237, 0.3165, -0.8487, 0.4969, 0.5479, -0.673, -0.2201, 0.8453, 0.4868, 0.04944, 0.9967, 0.06506, -0.1866, 0.9708, -0.1505, -0.4416, 0.8963, 0.0415, 0.04944, 0.9967, 0.06506, -0.2201, 0.8453, 0.4868, 0.03279, 0.8822, 0.4698, 0.3465, 0.9121, -0.2191, 0.3286, 0.8646, 0.3801, 0.4784, 0.8743, -0.08253, 0.3465, 0.9121, -0.2191, 0.03279, 0.8822, 0.4698, 0.4784, 0.8743, -0.08253, 0.3286, 0.8646, 0.3801, 0.6653, 0.3501, 0.6594, 0.9366, 0.3196, -0.1435, 0.4462, -0.1005, 0.8893, 0.5711, -0.3278, 0.7526, 0.8528, -0.3744, 0.3642, 0.6653, 0.3501, 0.6594, 0.8528, -0.3744, 0.3642, 0.9644, 0.1089, 0.2408, 0.6653, 0.3501, 0.6594, 0.6653, 0.3501, 0.6594, 0.9644, 0.1089, 0.2408, 0.9366, 0.3196, -0.1435, 0.8528, -0.3744, 0.3642, 0.8343, -0.5513, 0.006499, 0.9153, -0.3437, -0.2098, 0.9644, 0.1089, 0.2408, 0.8979, 0.04546, -0.4379, 0.9366, 0.3196, -0.1435, 0.9644, 0.1089, 0.2408, 0.9153, -0.3437, -0.2098, 0.7094, 0.08426, -0.6997, 0.8979, 0.04546, -0.4379, 0.9153, -0.3437, -0.2098, 0.2676, -0.5288, -0.8055, 0.8343, -0.5513, 0.006499, 0.2375, -0.7297, -0.6412, 0.2676, -0.5288, -0.8055, 0.9153, -0.3437, -0.2098, 0.6621, -0.7485, 0.03746, 0.2375, -0.7297, -0.6412, 0.8343, -0.5513, 0.006499, 0.6621, -0.7485, 0.03746, 0.2583, -0.9603, 0.1053, -0.2262, -0.8469, -0.4812, 0.2375, -0.7297, -0.6412, -0.4436, -0.8452, 0.2983, -0.7144, -0.697, 0.06231, -0.592, -0.6688, -0.4496, 0.4292, -0.8757, 0.2212, -0.592, -0.6688, -0.4496, -0.2262, -0.8469, -0.4812, 0.2583, -0.9603, 0.1053, 0.4292, -0.8757, 0.2212, -0.2262, -0.8469, -0.4812, -0.592, -0.6688, -0.4496, -0.5181, -0.3997, -0.7562, 0.2375, -0.7297, -0.6412, -0.5181, -0.3997, -0.7562, -0.2351, -0.3367, -0.9118, 0.2676, -0.5288, -0.8055, 0.2375, -0.7297, -0.6412, -0.5578, 0.2426, -0.7937, -0.5429, 0.369, -0.7544, -0.5181, -0.3997, -0.7562, -0.7053, -0.1196, -0.6988, -0.5181, -0.3997, -0.7562, -0.5429, 0.369, -0.7544, -0.3, 0.04223, -0.953, -0.2351, -0.3367, -0.9118, -0.8806, 0.3586, 0.3098, -0.983, 0.1833, 0.004973, -0.848, -0.5173, 0.1153, -0.7268, -0.4539, 0.5154, -0.7144, -0.697, 0.06231, -0.848, -0.5173, 0.1153, -0.983, 0.1833, 0.004973, -0.592, -0.6688, -0.4496, -0.592, -0.6688, -0.4496, -0.983, 0.1833, 0.004973, -0.9796, -0.01357, -0.2005, -0.7053, -0.1196, -0.6988, -0.7053, -0.1196, -0.6988, -0.5181, -0.3997, -0.7562, -0.592, -0.6688, -0.4496, 0.7094, 0.08426, -0.6997, 0.2676, -0.5288, -0.8055, 0.4237, 0.3165, -0.8487, 0.4237, 0.3165, -0.8487, 0.2676, -0.5288, -0.8055, -0.2351, -0.3367, -0.9118, -0.3, 0.04223, -0.953, 0.4969, 0.5479, -0.673, 0.4237, 0.3165, -0.8487, -0.3, 0.04223, -0.953])] * 3)])

# ---- objects
ob_rock_1_low = bpy.data.objects.new('Rock_1_low', me_rock1)
ob_rock_2_low = bpy.data.objects.new('Rock_2_low', me_rock2)
ob_rock_5_low = bpy.data.objects.new('Rock_5_low', me_rock5)
ob_rock_4_low = bpy.data.objects.new('Rock_4_low', me_rock4)
ob_rock_3_low = bpy.data.objects.new('Rock_3_low', me_rock3)

# ---- transforms, parenting, visibility, modifiers, constraints
ob_rock_1_low.location = (0.0, 0.0, 0.0)
ob_rock_1_low.color = (0.8, 0.8, 0.8, 1.0)
ob_rock_2_low.location = (0.0, 0.0, 0.0)
ob_rock_2_low.color = (0.8, 0.8, 0.8, 1.0)
ob_rock_5_low.location = (0.0, 0.0, 0.0)
ob_rock_5_low.color = (0.8, 0.8, 0.8, 1.0)
ob_rock_4_low.location = (0.0, 0.0, 0.0)
ob_rock_4_low.color = (0.8, 0.8, 0.8, 1.0)
ob_rock_3_low.location = (0.0, 0.0, 0.0)
ob_rock_3_low.color = (0.8, 0.8, 0.8, 1.0)

# ---- collection membership
col_collection.objects.link(ob_rock_1_low)
col_collection.objects.link(ob_rock_2_low)
col_collection.objects.link(ob_rock_5_low)
col_collection.objects.link(ob_rock_4_low)
col_collection.objects.link(ob_rock_3_low)

# ---- scene / render settings (as saved in the file)
scene.frame_start = 1; scene.frame_end = 250; scene.frame_set(1)
scene.render.engine = 'BLENDER_EEVEE_NEXT'
scene.cycles.sampling_pattern = 'TABULATED_SOBOL'
scene.cycles.use_light_tree = False
scene.view_settings.view_transform = 'Filmic'
bpy.context.view_layer.update()

# ---- added for rendering (the .blend has no active camera and no usable light): camera, sun
cam_auto = bpy.data.cameras.new('AutoCamera')
cam_auto.lens = 50.0
cam_auto.sensor_width = 36.0
cam_auto.clip_end = 1000.0
ob_auto_camera = bpy.data.objects.new('AutoCamera', cam_auto)
scene.collection.objects.link(ob_auto_camera)
ob_auto_camera.location = (2.27181, -2.66917, 2.38701)
ob_auto_camera.rotation_euler = (1.09748, -7.21219e-08, 0.694738)
scene.camera = ob_auto_camera
light_auto_sun = bpy.data.lights.new('AutoSun', 'SUN')
light_auto_sun.energy = 3.0
light_auto_sun.angle = 0.0523599
ob_auto_sun = bpy.data.objects.new('AutoSun', light_auto_sun)
scene.collection.objects.link(ob_auto_sun)
ob_auto_sun.rotation_euler = (0.872665, 0.174533, 0.523599)
bpy.context.view_layer.update()
